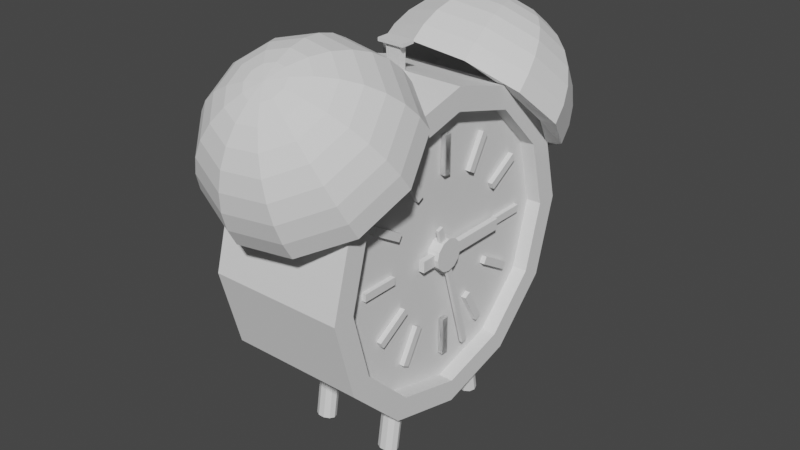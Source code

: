 # Source: Alarm_Clock.blend  (saved by Blender 3.0.42; exported with 4.5.12 LTS)
import bpy
from mathutils import Matrix  # noqa: F401  (used for matrix-valued properties, if any)

bpy.ops.wm.read_factory_settings(use_empty=True)
scene = bpy.context.scene
scene.name = 'Scene'

# ---- collections
col_collection = bpy.data.collections.new('Collection'); scene.collection.children.link(col_collection)

# ---- world
world_world = bpy.data.worlds.new('World'); scene.world = world_world
world_world.use_nodes = True; world_world.node_tree.nodes.clear()
_N = world_world.node_tree.nodes; _L = world_world.node_tree.links
n0 = _N.new('ShaderNodeOutputWorld'); n0.name = 'World Output'; n0.location = (300, 300)
n1 = _N.new('ShaderNodeBackground'); n1.name = 'Background'; n1.location = (10, 300)
n1.inputs[0].default_value = (0.05088, 0.05088, 0.05088, 1.0)
_L.new(n1.outputs[0], n0.inputs[0])
n0.is_active_output = True
world_world.color = (0.05088, 0.05088, 0.05088)
world_world.use_sun_shadow = False
world_world.sun_shadow_jitter_overblur = 0.0

# ---- meshes
me_cylinder_001 = bpy.data.meshes.new('Cylinder.001')
me_cylinder_001.from_pydata([(0.0, 1.0, -3.671), (2.182e-09, 0.8586, 1.0), (0.5, 0.866, -3.671), (0.4293, 0.7435, 1.0), (0.866, 0.5, -3.671), (0.7435, 0.4293, 1.0), (1.0, -4.371e-08, -3.671), (0.8586, -3.498e-08, 1.0), (0.866, -0.5, -3.671), (0.7435, -0.4293, 1.0), (0.5, -0.866, -3.671), (0.4293, -0.7435, 1.0), (-8.742e-08, -1.0, -3.671), (-8.088e-08, -0.8586, 1.0), (-0.5, -0.866, -3.671), (-0.4293, -0.7435, 1.0), (-0.866, -0.5, -3.671), (-0.7435, -0.4293, 1.0), (-1.0, 1.192e-08, -3.671), (-0.8586, 1.192e-08, 1.0), (-0.866, 0.5, -3.671), (-0.7435, 0.4293, 1.0), (-0.5, 0.866, -3.671), (-0.4293, 0.7435, 1.0), (0.5, 0.866, 1.0), (0.0, 1.0, 1.0), (0.866, 0.5, 1.0), (1.0, -4.371e-08, 1.0), (0.866, -0.5, 1.0), (0.5, -0.866, 1.0), (-8.742e-08, -1.0, 1.0), (-0.5, -0.866, 1.0), (-0.866, -0.5, 1.0), (-1.0, 1.192e-08, 1.0), (-0.866, 0.5, 1.0), (-0.5, 0.866, 1.0), (0.4293, 0.7435, 0.4838), (2.893e-09, 0.8586, 0.4838), (0.7435, 0.4293, 0.4838), (0.8586, -3.498e-08, 0.4838), (0.7435, -0.4293, 0.4838), (0.4293, -0.7435, 0.4838), (-8.017e-08, -0.8586, 0.4838), (-0.4293, -0.7435, 0.4838), (-0.7435, -0.4293, 0.4838), (-0.8586, 1.192e-08, 0.4838), (-0.7435, 0.4293, 0.4838), (-0.4293, 0.7435, 0.4838)], [], [(0, 25, 24, 2), (2, 24, 26, 4), (4, 26, 27, 6), (6, 27, 28, 8), (8, 28, 29, 10), (10, 29, 30, 12), (12, 30, 31, 14), (14, 31, 32, 16), (16, 32, 33, 18), (18, 33, 34, 20), (9, 7, 39, 40), (20, 34, 35, 22), (22, 35, 25, 0), (0, 2, 4, 6, 8, 10, 12, 14, 16, 18, 20, 22), (1, 3, 24, 25), (3, 5, 26, 24), (5, 7, 27, 26), (7, 9, 28, 27), (9, 11, 29, 28), (11, 13, 30, 29), (13, 15, 31, 30), (15, 17, 32, 31), (17, 19, 33, 32), (19, 21, 34, 33), (21, 23, 35, 34), (23, 1, 25, 35), (36, 37, 47, 46, 45, 44, 43, 42, 41, 40, 39, 38), (23, 21, 46, 47), (3, 1, 37, 36), (17, 15, 43, 44), (11, 9, 40, 41), (1, 23, 47, 37), (5, 3, 36, 38), (19, 17, 44, 45), (13, 11, 41, 42), (7, 5, 38, 39), (21, 19, 45, 46), (15, 13, 42, 43)])
_uv = me_cylinder_001.uv_layers.new(name='UVMap')
_uv.uv.foreach_set('vector', [0.8944, 0.1778, 0.8944, 0.2242, 0.8885, 0.2242, 0.8885, 0.1778, 0.8885, 0.1778, 0.8885, 0.2242, 0.8826, 0.2242, 0.8826, 0.1778, 0.8826, 0.1778, 0.8826, 0.2242, 0.8767, 0.2242, 0.8767, 0.1778, 0.8767, 0.1778, 0.8767, 0.2242, 0.8708, 0.2242, 0.8708, 0.1778, 0.8708, 0.1778, 0.8708, 0.2242, 0.8649, 0.2242, 0.8649, 0.1778, 0.8649, 0.1778, 0.8649, 0.2242, 0.859, 0.2242, 0.859, 0.1778, 0.859, 0.1778, 0.859, 0.2242, 0.8531, 0.2242, 0.8531, 0.1778, 0.8531, 0.1778, 0.8531, 0.2242, 0.8472, 0.2242, 0.8472, 0.1778, 0.8472, 0.1778, 0.8472, 0.2242, 0.8413, 0.2242, 0.8413, 0.1778, 0.8413, 0.1778, 0.8413, 0.2242, 0.8354, 0.2242, 0.8354, 0.1778, 0.8539, 0.145, 0.8559, 0.1545, 0.8559, 0.1545, 0.8539, 0.145, 0.8354, 0.1778, 0.8354, 0.2242, 0.8295, 0.2242, 0.8295, 0.1778, 0.8295, 0.1778, 0.8295, 0.2242, 0.8236, 0.2242, 0.8236, 0.1778, 0.8767, 0.1768, 0.8852, 0.1739, 0.8914, 0.1657, 0.8937, 0.1545, 0.8914, 0.1434, 0.8852, 0.1352, 0.8767, 0.1322, 0.8682, 0.1352, 0.862, 0.1434, 0.8597, 0.1545, 0.862, 0.1657, 0.8682, 0.1739, 0.8413, 0.1737, 0.8486, 0.1711, 0.8498, 0.1739, 0.8413, 0.1768, 0.8486, 0.1711, 0.8539, 0.1641, 0.856, 0.1657, 0.8498, 0.1739, 0.8539, 0.1641, 0.8559, 0.1545, 0.8583, 0.1545, 0.856, 0.1657, 0.8559, 0.1545, 0.8539, 0.145, 0.856, 0.1434, 0.8583, 0.1545, 0.8539, 0.145, 0.8486, 0.138, 0.8498, 0.1352, 0.856, 0.1434, 0.8486, 0.138, 0.8413, 0.1354, 0.8413, 0.1322, 0.8498, 0.1352, 0.8413, 0.1354, 0.834, 0.138, 0.8328, 0.1352, 0.8413, 0.1322, 0.834, 0.138, 0.8286, 0.145, 0.8266, 0.1434, 0.8328, 0.1352, 0.8286, 0.145, 0.8267, 0.1545, 0.8243, 0.1545, 0.8266, 0.1434, 0.8267, 0.1545, 0.8286, 0.1641, 0.8266, 0.1657, 0.8243, 0.1545, 0.8286, 0.1641, 0.834, 0.1711, 0.8328, 0.1739, 0.8266, 0.1657, 0.834, 0.1711, 0.8413, 0.1737, 0.8413, 0.1768, 0.8328, 0.1739, 0.5821, 0.6832, 0.5748, 0.6858, 0.5675, 0.6832, 0.5621, 0.6762, 0.5602, 0.6666, 0.5621, 0.657, 0.5675, 0.65, 0.5748, 0.6475, 0.5821, 0.65, 0.5874, 0.657, 0.5894, 0.6666, 0.5874, 0.6762, 0.834, 0.1711, 0.8286, 0.1641, 0.8286, 0.1641, 0.834, 0.1711, 0.8486, 0.1711, 0.8413, 0.1737, 0.8413, 0.1737, 0.8486, 0.1711, 0.8286, 0.145, 0.834, 0.138, 0.834, 0.138, 0.8286, 0.145, 0.8486, 0.138, 0.8539, 0.145, 0.8539, 0.145, 0.8486, 0.138, 0.8413, 0.1737, 0.834, 0.1711, 0.834, 0.1711, 0.8413, 0.1737, 0.8539, 0.1641, 0.8486, 0.1711, 0.8486, 0.1711, 0.8539, 0.1641, 0.8267, 0.1545, 0.8286, 0.145, 0.8286, 0.145, 0.8267, 0.1545, 0.8413, 0.1354, 0.8486, 0.138, 0.8486, 0.138, 0.8413, 0.1354, 0.8559, 0.1545, 0.8539, 0.1641, 0.8539, 0.1641, 0.8559, 0.1545, 0.8286, 0.1641, 0.8267, 0.1545, 0.8267, 0.1545, 0.8286, 0.1641, 0.834, 0.138, 0.8413, 0.1354, 0.8413, 0.1354, 0.834, 0.138])
me_cylinder_001.use_remesh_fix_poles = True
me_cylinder_001.use_remesh_preserve_attributes = False
me_cylinder_001.update()
me_cylinder_005 = bpy.data.meshes.new('Cylinder.005')
me_cylinder_005.from_pydata([(-0.7007, -0.02368, 2.819), (-0.7007, -0.02368, 2.995), (-0.7007, 0.02368, 2.819), (-0.7007, 0.02368, 2.995), (-0.4618, -0.02368, 2.819), (-0.4618, -0.02368, 2.995), (-0.4618, 0.02368, 2.819), (-0.4618, 0.02368, 2.995), (0.7007, -0.02368, 2.819), (0.7007, -0.02368, 2.995), (0.7007, 0.02368, 2.819), (0.7007, 0.02368, 2.995), (0.4618, -0.02368, 2.819), (0.4618, -0.02368, 2.995), (0.4618, 0.02368, 2.819), (0.4618, 0.02368, 2.995), (-0.7007, 0.02368, 2.819), (-0.7007, 0.02368, 2.995), (-0.7007, -0.02368, 2.819), (-0.7007, -0.02368, 2.995), (-0.4618, 0.02368, 2.819), (-0.4618, 0.02368, 2.995), (-0.4618, -0.02368, 2.819), (-0.4618, -0.02368, 2.995), (0.7007, 0.02368, 2.819), (0.7007, 0.02368, 2.995), (0.7007, -0.02368, 2.819), (0.7007, -0.02368, 2.995), (0.4618, 0.02368, 2.819), (0.4618, 0.02368, 2.995), (0.4618, -0.02368, 2.819), (0.4618, -0.02368, 2.995), (0.0004326, 0.7213, 2.773), (0.0004326, 0.7213, 2.949), (0.04779, 0.7208, 2.773), (0.04779, 0.7208, 2.949), (-0.002169, 0.4825, 2.773), (-0.002169, 0.4825, 2.949), (0.04519, 0.482, 2.773), (0.04519, 0.482, 2.949), (-0.01483, -0.6799, 2.773), (-0.01483, -0.6799, 2.949), (0.03253, -0.6805, 2.773), (0.03253, -0.6805, 2.949), (-0.01223, -0.4411, 2.773), (-0.01223, -0.4411, 2.949), (0.03513, -0.4416, 2.773), (0.03513, -0.4416, 2.949), (-0.3728, 0.629, 2.819), (-0.3728, 0.629, 2.995), (-0.3321, 0.6532, 2.819), (-0.3321, 0.6532, 2.995), (-0.2504, 0.4238, 2.819), (-0.2504, 0.4238, 2.995), (-0.2097, 0.4481, 2.819), (-0.2097, 0.4481, 2.995), (0.3451, -0.5746, 2.819), (0.3451, -0.5746, 2.995), (0.3858, -0.5503, 2.819), (0.3858, -0.5503, 2.995), (0.2228, -0.3694, 2.819), (0.2228, -0.3694, 2.995), (0.2634, -0.3452, 2.819), (0.2634, -0.3452, 2.995), (-0.6152, 0.3234, 2.819), (-0.6152, 0.3234, 2.995), (-0.5913, 0.3644, 2.819), (-0.5913, 0.3644, 2.995), (-0.4087, 0.2033, 2.819), (-0.4087, 0.2033, 2.995), (-0.3849, 0.2442, 2.819), (-0.3849, 0.2442, 2.995), (0.5961, -0.3813, 2.819), (0.5961, -0.3813, 2.995), (0.6199, -0.3404, 2.819), (0.6199, -0.3404, 2.995), (0.3896, -0.2612, 2.819), (0.3896, -0.2612, 2.995), (0.4134, -0.2203, 2.819), (0.4134, -0.2203, 2.995), (-0.3423, -0.619, 2.819), (-0.3423, -0.619, 2.995), (-0.3827, -0.5943, 2.819), (-0.3827, -0.5943, 2.995), (-0.2179, -0.4151, 2.819), (-0.2179, -0.4151, 2.995), (-0.2583, -0.3904, 2.819), (-0.2583, -0.3904, 2.995), (0.3875, 0.5774, 2.819), (0.3875, 0.5774, 2.995), (0.347, 0.602, 2.819), (0.347, 0.602, 2.995), (0.2631, 0.3734, 2.819), (0.2631, 0.3734, 2.995), (0.2226, 0.3981, 2.819), (0.2226, 0.3981, 2.995), (0.6038, 0.3517, 2.819), (0.6038, 0.3517, 2.995), (0.6268, 0.3103, 2.819), (0.6268, 0.3103, 2.995), (0.3949, 0.236, 2.819), (0.3949, 0.236, 2.995), (0.4178, 0.1946, 2.819), (0.4178, 0.1946, 2.995), (-0.622, -0.3273, 2.819), (-0.622, -0.3273, 2.995), (-0.5991, -0.3687, 2.819), (-0.5991, -0.3687, 2.995), (-0.4131, -0.2115, 2.819), (-0.4131, -0.2115, 2.995), (-0.3901, -0.253, 2.819), (-0.3901, -0.253, 2.995), (0.1146, -0.02918, 2.804), (0.1146, -0.02918, 3.213), (0.1003, -0.08023, 2.804), (0.1003, -0.08023, 3.213), (0.0624, -0.1173, 2.804), (0.0624, -0.1173, 3.213), (0.01105, -0.1305, 2.804), (0.01105, -0.1305, 3.213), (-0.03999, -0.1162, 2.804), (-0.03999, -0.1162, 3.213), (-0.07706, -0.07829, 2.804), (-0.07706, -0.07829, 3.213), (-0.09022, -0.02695, 2.804), (-0.09022, -0.02695, 3.213), (-0.07595, 0.02409, 2.804), (-0.07595, 0.02409, 3.213), (-0.03806, 0.06116, 2.804), (-0.03806, 0.06116, 3.213), (0.01328, 0.07432, 2.804), (0.01328, 0.07432, 3.213), (0.06433, 0.06005, 2.804), (0.06433, 0.06005, 3.213), (0.1014, 0.02216, 2.804), (0.1014, 0.02216, 3.213)], [], [(0, 1, 3, 2), (2, 3, 7, 6), (6, 7, 5, 4), (4, 5, 1, 0), (2, 6, 4, 0), (7, 3, 1, 5), (8, 10, 11, 9), (10, 14, 15, 11), (14, 12, 13, 15), (12, 8, 9, 13), (10, 8, 12, 14), (15, 13, 9, 11), (16, 18, 19, 17), (18, 22, 23, 19), (22, 20, 21, 23), (20, 16, 17, 21), (18, 16, 20, 22), (23, 21, 17, 19), (24, 25, 27, 26), (26, 27, 31, 30), (30, 31, 29, 28), (28, 29, 25, 24), (26, 30, 28, 24), (31, 27, 25, 29), (32, 33, 35, 34), (34, 35, 39, 38), (38, 39, 37, 36), (36, 37, 33, 32), (34, 38, 36, 32), (39, 35, 33, 37), (40, 42, 43, 41), (42, 46, 47, 43), (46, 44, 45, 47), (44, 40, 41, 45), (42, 40, 44, 46), (47, 45, 41, 43), (48, 49, 51, 50), (50, 51, 55, 54), (54, 55, 53, 52), (52, 53, 49, 48), (50, 54, 52, 48), (55, 51, 49, 53), (56, 58, 59, 57), (58, 62, 63, 59), (62, 60, 61, 63), (60, 56, 57, 61), (58, 56, 60, 62), (63, 61, 57, 59), (64, 65, 67, 66), (66, 67, 71, 70), (70, 71, 69, 68), (68, 69, 65, 64), (66, 70, 68, 64), (71, 67, 65, 69), (72, 74, 75, 73), (74, 78, 79, 75), (78, 76, 77, 79), (76, 72, 73, 77), (74, 72, 76, 78), (79, 77, 73, 75), (80, 81, 83, 82), (82, 83, 87, 86), (86, 87, 85, 84), (84, 85, 81, 80), (82, 86, 84, 80), (87, 83, 81, 85), (88, 90, 91, 89), (90, 94, 95, 91), (94, 92, 93, 95), (92, 88, 89, 93), (90, 88, 92, 94), (95, 93, 89, 91), (96, 97, 99, 98), (98, 99, 103, 102), (102, 103, 101, 100), (100, 101, 97, 96), (98, 102, 100, 96), (103, 99, 97, 101), (104, 106, 107, 105), (106, 110, 111, 107), (110, 108, 109, 111), (108, 104, 105, 109), (106, 104, 108, 110), (111, 109, 105, 107), (112, 113, 115, 114), (114, 115, 117, 116), (116, 117, 119, 118), (118, 119, 121, 120), (120, 121, 123, 122), (122, 123, 125, 124), (124, 125, 127, 126), (126, 127, 129, 128), (128, 129, 131, 130), (130, 131, 133, 132), (115, 113, 135, 133, 131, 129, 127, 125, 123, 121, 119, 117), (132, 133, 135, 134), (134, 135, 113, 112), (112, 114, 116, 118, 120, 122, 124, 126, 128, 130, 132, 134)])
_uv = me_cylinder_005.uv_layers.new(name='UVMap')
_uv.uv.foreach_set('vector', [0.375, 0.0, 0.625, 0.0, 0.625, 0.25, 0.375, 0.25, 0.375, 0.25, 0.625, 0.25, 0.625, 0.5, 0.375, 0.5, 0.375, 0.5, 0.625, 0.5, 0.625, 0.75, 0.375, 0.75, 0.375, 0.75, 0.625, 0.75, 0.625, 1.0, 0.375, 1.0, 0.125, 0.5, 0.375, 0.5, 0.375, 0.75, 0.125, 0.75, 0.625, 0.5, 0.875, 0.5, 0.875, 0.75, 0.625, 0.75, 0.375, 0.0, 0.375, 0.25, 0.625, 0.25, 0.625, 0.0, 0.375, 0.25, 0.375, 0.5, 0.625, 0.5, 0.625, 0.25, 0.375, 0.5, 0.375, 0.75, 0.625, 0.75, 0.625, 0.5, 0.375, 0.75, 0.375, 1.0, 0.625, 1.0, 0.625, 0.75, 0.125, 0.5, 0.125, 0.75, 0.375, 0.75, 0.375, 0.5, 0.625, 0.5, 0.625, 0.75, 0.875, 0.75, 0.875, 0.5, 0.375, 0.0, 0.375, 0.25, 0.625, 0.25, 0.625, 0.0, 0.375, 0.25, 0.375, 0.5, 0.625, 0.5, 0.625, 0.25, 0.375, 0.5, 0.375, 0.75, 0.625, 0.75, 0.625, 0.5, 0.375, 0.75, 0.375, 1.0, 0.625, 1.0, 0.625, 0.75, 0.125, 0.5, 0.125, 0.75, 0.375, 0.75, 0.375, 0.5, 0.625, 0.5, 0.625, 0.75, 0.875, 0.75, 0.875, 0.5, 0.375, 0.0, 0.625, 0.0, 0.625, 0.25, 0.375, 0.25, 0.375, 0.25, 0.625, 0.25, 0.625, 0.5, 0.375, 0.5, 0.375, 0.5, 0.625, 0.5, 0.625, 0.75, 0.375, 0.75, 0.375, 0.75, 0.625, 0.75, 0.625, 1.0, 0.375, 1.0, 0.125, 0.5, 0.375, 0.5, 0.375, 0.75, 0.125, 0.75, 0.625, 0.5, 0.875, 0.5, 0.875, 0.75, 0.625, 0.75, 0.375, 0.0, 0.625, 0.0, 0.625, 0.25, 0.375, 0.25, 0.375, 0.25, 0.625, 0.25, 0.625, 0.5, 0.375, 0.5, 0.375, 0.5, 0.625, 0.5, 0.625, 0.75, 0.375, 0.75, 0.375, 0.75, 0.625, 0.75, 0.625, 1.0, 0.375, 1.0, 0.125, 0.5, 0.375, 0.5, 0.375, 0.75, 0.125, 0.75, 0.625, 0.5, 0.875, 0.5, 0.875, 0.75, 0.625, 0.75, 0.375, 0.0, 0.375, 0.25, 0.625, 0.25, 0.625, 0.0, 0.375, 0.25, 0.375, 0.5, 0.625, 0.5, 0.625, 0.25, 0.375, 0.5, 0.375, 0.75, 0.625, 0.75, 0.625, 0.5, 0.375, 0.75, 0.375, 1.0, 0.625, 1.0, 0.625, 0.75, 0.125, 0.5, 0.125, 0.75, 0.375, 0.75, 0.375, 0.5, 0.625, 0.5, 0.625, 0.75, 0.875, 0.75, 0.875, 0.5, 0.375, 0.0, 0.625, 0.0, 0.625, 0.25, 0.375, 0.25, 0.375, 0.25, 0.625, 0.25, 0.625, 0.5, 0.375, 0.5, 0.375, 0.5, 0.625, 0.5, 0.625, 0.75, 0.375, 0.75, 0.375, 0.75, 0.625, 0.75, 0.625, 1.0, 0.375, 1.0, 0.125, 0.5, 0.375, 0.5, 0.375, 0.75, 0.125, 0.75, 0.625, 0.5, 0.875, 0.5, 0.875, 0.75, 0.625, 0.75, 0.375, 0.0, 0.375, 0.25, 0.625, 0.25, 0.625, 0.0, 0.375, 0.25, 0.375, 0.5, 0.625, 0.5, 0.625, 0.25, 0.375, 0.5, 0.375, 0.75, 0.625, 0.75, 0.625, 0.5, 0.375, 0.75, 0.375, 1.0, 0.625, 1.0, 0.625, 0.75, 0.125, 0.5, 0.125, 0.75, 0.375, 0.75, 0.375, 0.5, 0.625, 0.5, 0.625, 0.75, 0.875, 0.75, 0.875, 0.5, 0.375, 0.0, 0.625, 0.0, 0.625, 0.25, 0.375, 0.25, 0.375, 0.25, 0.625, 0.25, 0.625, 0.5, 0.375, 0.5, 0.375, 0.5, 0.625, 0.5, 0.625, 0.75, 0.375, 0.75, 0.375, 0.75, 0.625, 0.75, 0.625, 1.0, 0.375, 1.0, 0.125, 0.5, 0.375, 0.5, 0.375, 0.75, 0.125, 0.75, 0.625, 0.5, 0.875, 0.5, 0.875, 0.75, 0.625, 0.75, 0.375, 0.0, 0.375, 0.25, 0.625, 0.25, 0.625, 0.0, 0.375, 0.25, 0.375, 0.5, 0.625, 0.5, 0.625, 0.25, 0.375, 0.5, 0.375, 0.75, 0.625, 0.75, 0.625, 0.5, 0.375, 0.75, 0.375, 1.0, 0.625, 1.0, 0.625, 0.75, 0.125, 0.5, 0.125, 0.75, 0.375, 0.75, 0.375, 0.5, 0.625, 0.5, 0.625, 0.75, 0.875, 0.75, 0.875, 0.5, 0.375, 0.0, 0.625, 0.0, 0.625, 0.25, 0.375, 0.25, 0.375, 0.25, 0.625, 0.25, 0.625, 0.5, 0.375, 0.5, 0.375, 0.5, 0.625, 0.5, 0.625, 0.75, 0.375, 0.75, 0.375, 0.75, 0.625, 0.75, 0.625, 1.0, 0.375, 1.0, 0.125, 0.5, 0.375, 0.5, 0.375, 0.75, 0.125, 0.75, 0.625, 0.5, 0.875, 0.5, 0.875, 0.75, 0.625, 0.75, 0.375, 0.0, 0.375, 0.25, 0.625, 0.25, 0.625, 0.0, 0.375, 0.25, 0.375, 0.5, 0.625, 0.5, 0.625, 0.25, 0.375, 0.5, 0.375, 0.75, 0.625, 0.75, 0.625, 0.5, 0.375, 0.75, 0.375, 1.0, 0.625, 1.0, 0.625, 0.75, 0.125, 0.5, 0.125, 0.75, 0.375, 0.75, 0.375, 0.5, 0.625, 0.5, 0.625, 0.75, 0.875, 0.75, 0.875, 0.5, 0.375, 0.0, 0.625, 0.0, 0.625, 0.25, 0.375, 0.25, 0.375, 0.25, 0.625, 0.25, 0.625, 0.5, 0.375, 0.5, 0.375, 0.5, 0.625, 0.5, 0.625, 0.75, 0.375, 0.75, 0.375, 0.75, 0.625, 0.75, 0.625, 1.0, 0.375, 1.0, 0.125, 0.5, 0.375, 0.5, 0.375, 0.75, 0.125, 0.75, 0.625, 0.5, 0.875, 0.5, 0.875, 0.75, 0.625, 0.75, 0.375, 0.0, 0.375, 0.25, 0.625, 0.25, 0.625, 0.0, 0.375, 0.25, 0.375, 0.5, 0.625, 0.5, 0.625, 0.25, 0.375, 0.5, 0.375, 0.75, 0.625, 0.75, 0.625, 0.5, 0.375, 0.75, 0.375, 1.0, 0.625, 1.0, 0.625, 0.75, 0.125, 0.5, 0.125, 0.75, 0.375, 0.75, 0.375, 0.5, 0.625, 0.5, 0.625, 0.75, 0.875, 0.75, 0.875, 0.5, 1.0, 0.5, 1.0, 1.0, 0.9167, 1.0, 0.9167, 0.5, 0.9167, 0.5, 0.9167, 1.0, 0.8333, 1.0, 0.8333, 0.5, 0.8333, 0.5, 0.8333, 1.0, 0.75, 1.0, 0.75, 0.5, 0.75, 0.5, 0.75, 1.0, 0.6667, 1.0, 0.6667, 0.5, 0.6667, 0.5, 0.6667, 1.0, 0.5833, 1.0, 0.5833, 0.5, 0.5833, 0.5, 0.5833, 1.0, 0.5, 1.0, 0.5, 0.5, 0.5, 0.5, 0.5, 1.0, 0.4167, 1.0, 0.4167, 0.5, 0.4167, 0.5, 0.4167, 1.0, 0.3333, 1.0, 0.3333, 0.5, 0.3333, 0.5, 0.3333, 1.0, 0.25, 1.0, 0.25, 0.5, 0.25, 0.5, 0.25, 1.0, 0.1667, 1.0, 0.1667, 0.5, 0.37, 0.4578, 0.25, 0.49, 0.13, 0.4578, 0.04215, 0.37, 0.01, 0.25, 0.04215, 0.13, 0.13, 0.04215, 0.25, 0.01, 0.37, 0.04215, 0.4578, 0.13, 0.49, 0.25, 0.4578, 0.37, 0.1667, 0.5, 0.1667, 1.0, 0.08333, 1.0, 0.08333, 0.5, 0.08333, 0.5, 0.08333, 1.0, 7.451e-08, 1.0, 7.451e-08, 0.5, 0.75, 0.49, 0.87, 0.4578, 0.9578, 0.37, 0.99, 0.25, 0.9578, 0.13, 0.87, 0.04215, 0.75, 0.01, 0.63, 0.04215, 0.5422, 0.13, 0.51, 0.25, 0.5422, 0.37, 0.63, 0.4578])
me_cylinder_005.use_remesh_fix_poles = True
me_cylinder_005.use_remesh_preserve_attributes = False
me_cylinder_005.update()
me_cylinder_009 = bpy.data.meshes.new('Cylinder.009')
me_cylinder_009.from_pydata([(0.3632, 0.3169, 6.222), (0.3632, 0.3169, 2.636), (0.3632, -0.3448, 6.222), (0.3632, -0.3448, 2.636), (-0.2984, 0.3169, 6.222), (-0.2984, 0.3169, 2.636), (-0.2984, -0.3448, 6.222), (-0.2984, -0.3448, 2.636)], [], [(0, 1, 3, 2), (2, 3, 7, 6), (6, 7, 5, 4), (4, 5, 1, 0), (2, 6, 4, 0), (7, 3, 1, 5)])
_uv = me_cylinder_009.uv_layers.new(name='UVMap')
_uv.uv.foreach_set('vector', [0.375, 0.0, 0.625, 0.0, 0.625, 0.25, 0.375, 0.25, 0.375, 0.25, 0.625, 0.25, 0.625, 0.5, 0.375, 0.5, 0.375, 0.5, 0.625, 0.5, 0.625, 0.75, 0.375, 0.75, 0.375, 0.75, 0.625, 0.75, 0.625, 1.0, 0.375, 1.0, 0.125, 0.5, 0.375, 0.5, 0.375, 0.75, 0.125, 0.75, 0.625, 0.5, 0.875, 0.5, 0.875, 0.75, 0.625, 0.75])
me_cylinder_009.use_remesh_fix_poles = True
me_cylinder_009.use_remesh_preserve_attributes = False
me_cylinder_009.update()
me_cylinder_010 = bpy.data.meshes.new('Cylinder.010')
me_cylinder_010.from_pydata([(0.3632, 0.3169, 6.222), (0.3632, 0.3169, 2.636), (0.3632, -0.3448, 6.222), (0.3632, -0.3448, 2.636), (-0.2984, 0.3169, 6.222), (-0.2984, 0.3169, 2.636), (-0.2984, -0.3448, 6.222), (-0.2984, -0.3448, 2.636)], [], [(0, 1, 3, 2), (2, 3, 7, 6), (6, 7, 5, 4), (4, 5, 1, 0), (2, 6, 4, 0), (7, 3, 1, 5)])
_uv = me_cylinder_010.uv_layers.new(name='UVMap')
_uv.uv.foreach_set('vector', [0.375, 0.0, 0.625, 0.0, 0.625, 0.25, 0.375, 0.25, 0.375, 0.25, 0.625, 0.25, 0.625, 0.5, 0.375, 0.5, 0.375, 0.5, 0.625, 0.5, 0.625, 0.75, 0.375, 0.75, 0.375, 0.75, 0.625, 0.75, 0.625, 1.0, 0.375, 1.0, 0.125, 0.5, 0.375, 0.5, 0.375, 0.75, 0.125, 0.75, 0.625, 0.5, 0.875, 0.5, 0.875, 0.75, 0.625, 0.75])
me_cylinder_010.use_remesh_fix_poles = True
me_cylinder_010.use_remesh_preserve_attributes = False
me_cylinder_010.update()
me_cube = bpy.data.meshes.new('Cube')
me_cube.from_pydata([(-1.149, -1.0, -1.149), (-1.149, -1.0, 1.149), (-1.0, 1.0, -1.0), (-1.0, 1.0, 1.0), (1.149, -1.0, -1.149), (1.149, -1.0, 1.149), (1.0, 1.0, -1.0), (1.0, 1.0, 1.0), (-2.073, -1.049, -2.073), (-2.073, -1.049, 2.073), (2.073, -1.049, 2.073), (2.073, -1.049, -2.073), (-2.073, -1.246, -2.073), (-2.073, -1.246, 2.073), (2.073, -1.246, 2.073), (2.073, -1.246, -2.073), (47.83, -1.43, 3.561), (49.09, -0.8038, 5.824), (49.62, -0.03843, 7.876), (49.38, 0.8364, 9.636), (48.4, 1.787, 11.04), (46.7, 2.777, 12.03), (44.35, 3.769, 12.56), (41.45, 4.723, 12.63), (49.65, -1.219, 2.379), (52.67, -0.3885, 3.506), (54.81, 0.5645, 4.511), (56.0, 1.604, 5.353), (56.17, 2.689, 6.001), (55.34, 3.78, 6.43), (53.53, 4.833, 6.623), (50.8, 5.808, 6.573), (50.18, -1.193, 0.8086), (53.71, -0.3374, 0.4261), (56.31, 0.6386, 0.03874), (57.91, 1.698, -0.3387), (58.42, 2.8, -0.6917), (57.84, 3.903, -1.007), (56.18, 4.964, -1.271), (53.51, 5.942, -1.476), (49.24, -1.36, -0.6518), (51.87, -0.6668, -2.439), (53.64, 0.1605, -4.12), (54.51, 1.09, -5.632), (54.42, 2.085, -6.916), (53.39, 3.108, -7.923), (51.46, 4.12, -8.613), (48.7, 5.081, -8.962), (47.14, -1.669, -1.539), (47.74, -1.272, -4.178), (47.65, -0.7182, -6.646), (46.88, -0.02877, -8.846), (45.45, 0.7698, -10.7), (43.43, 1.647, -12.12), (40.88, 2.568, -13.07), (37.91, 3.499, -13.51), (45.88, -1.894, 1.172), (44.54, -2.02, -1.57), (42.63, -1.961, -4.24), (40.24, -1.718, -6.736), (37.44, -1.302, -8.961), (34.36, -0.7271, -10.83), (31.1, -0.0165, -12.27), (27.79, 0.8028, -13.23), (24.56, 1.699, -13.67), (42.26, -2.303, -0.7369), (38.17, -2.515, -2.606), (33.75, -2.523, -4.363), (29.19, -2.325, -5.94), (24.66, -1.931, -7.279), (20.32, -1.354, -8.326), (16.35, -0.6169, -9.041), (12.9, 0.2517, -9.398), (41.03, -2.427, 0.6972), (35.76, -2.758, 0.2075), (30.26, -2.875, -0.2787), (24.75, -2.774, -0.7427), (19.43, -2.459, -1.167), (14.52, -1.941, -1.534), (10.19, -1.24, -1.832), (6.618, -0.3834, -2.047), (41.25, -2.353, 2.277), (36.18, -2.613, 3.305), (30.87, -2.665, 4.219), (25.53, -2.506, 4.982), (20.35, -2.144, 5.564), (15.53, -1.59, 5.945), (11.27, -0.8681, 6.108), (7.715, -0.004385, 6.048), (42.83, -2.104, 3.5), (39.29, -2.126, 5.705), (35.39, -1.958, 7.702), (31.27, -1.606, 9.415), (27.1, -1.085, 10.78), (23.04, -0.4146, 11.74), (19.24, 0.3802, 12.26), (15.84, 1.268, 12.32), (45.29, -1.76, 3.978), (44.11, -1.451, 6.644), (42.38, -0.9787, 9.065), (40.17, -0.3603, 11.15), (37.56, 0.3799, 12.82), (34.66, 1.214, 14.0), (31.57, 2.109, 14.66), (28.42, 3.031, 14.77), (-49.25, -0.6187, 2.353), (-46.01, -0.7683, 4.643), (-42.21, -0.7456, 6.736), (-38.01, -0.5513, 8.553), (-33.55, -0.193, 10.02), (-29.02, 0.3156, 11.09), (-24.59, 0.9549, 11.71), (-20.43, 1.7, 11.87), (-47.81, -0.9241, 1.168), (-43.19, -1.367, 2.317), (-38.12, -1.615, 3.36), (-32.79, -1.658, 4.256), (-27.42, -1.494, 4.97), (-22.21, -1.13, 5.475), (-17.36, -0.5802, 5.752), (-13.06, 0.1352, 5.79), (-47.52, -1.008, -0.4054), (-42.61, -1.531, -0.7683), (-37.29, -1.853, -1.12), (-31.74, -1.961, -1.446), (-26.18, -1.85, -1.734), (-20.83, -1.526, -1.974), (-15.9, -0.9998, -2.156), (-11.56, -0.2927, -2.273), (-48.47, -0.8427, -1.866), (-44.47, -1.208, -3.634), (-39.98, -1.383, -5.281), (-35.17, -1.363, -6.742), (-30.22, -1.147, -7.962), (-25.32, -0.7448, -8.894), (-20.66, -0.1708, -9.502), (-16.42, 0.5526, -9.763), (-50.35, -0.4818, -2.752), (-48.17, -0.4996, -5.371), (-45.35, -0.3555, -7.802), (-42.0, -0.05478, -9.951), (-38.25, 0.3909, -11.73), (-34.24, 0.9643, -13.09), (-30.13, 1.644, -13.95), (-26.08, 2.403, -14.3), (-51.81, -0.3025, -0.04475), (-52.58, -0.0394, -2.78), (-52.53, 0.3681, -5.427), (-51.69, 0.9043, -7.883), (-50.07, 1.549, -10.05), (-47.73, 2.276, -11.86), (-44.78, 3.059, -13.22), (-41.32, 3.867, -14.1), (-37.48, 4.67, -14.45), (-54.43, 0.3439, -1.943), (-56.18, 1.12, -3.784), (-56.98, 1.996, -5.498), (-56.8, 2.938, -7.018), (-55.65, 3.91, -8.287), (-53.58, 4.875, -9.255), (-50.66, 5.795, -9.885), (-47.0, 6.635, -10.15), (-55.33, 0.5466, -0.5052), (-57.95, 1.517, -0.9641), (-59.54, 2.573, -1.404), (-60.07, 3.672, -1.808), (-59.49, 4.774, -2.16), (-57.85, 5.834, -2.447), (-55.19, 6.813, -2.658), (-51.63, 7.674, -2.785), (-54.99, 0.5041, 1.076), (-57.28, 1.434, 2.137), (-58.57, 2.452, 3.099), (-58.83, 3.519, 3.923), (-58.04, 4.593, 4.579), (-56.23, 5.633, 5.041), (-53.47, 6.6, 5.291), (-49.88, 7.456, 5.32), (-53.52, 0.2301, 2.299), (-54.38, 0.8968, 4.536), (-54.37, 1.672, 6.581), (-53.48, 2.525, 8.355), (-51.75, 3.425, 9.79), (-49.24, 4.336, 10.83), (-46.05, 5.223, 11.44), (-42.31, 6.052, 11.59), (-51.38, -0.1885, 2.775), (-50.18, 0.07568, 5.47), (-48.27, 0.4798, 7.937), (-45.72, 1.008, 10.08), (-42.62, 1.641, 11.82), (-39.1, 2.353, 13.09), (-35.29, 3.118, 13.83), (-31.33, 3.906, 14.03), (46.18, -1.55, 2.141), (47.21, -1.024, 4.021), (47.7, -0.2954, 5.969), (47.47, 0.5611, 7.691), (46.5, 1.501, 9.076), (44.81, 2.483, 10.06), (42.48, 3.468, 10.59), (39.59, 4.42, 10.66), (46.94, -1.462, 1.647), (49.43, -0.7661, 2.584), (51.46, 0.1403, 3.537), (52.61, 1.158, 4.361), (52.79, 2.231, 5.002), (51.96, 3.312, 5.427), (50.16, 4.359, 5.619), (47.44, 5.331, 5.569), (47.16, -1.451, 0.9922), (50.07, -0.7344, 0.6732), (52.54, 0.1939, 0.305), (54.1, 1.231, -0.06439), (54.61, 2.32, -0.4132), (54.03, 3.414, -0.7255), (52.38, 4.468, -0.9886), (49.71, 5.443, -1.192), (46.77, -1.521, 0.3828), (48.93, -0.9387, -1.104), (50.61, -0.1517, -2.701), (51.46, 0.7579, -4.18), (51.37, 1.741, -5.449), (50.35, 2.756, -6.447), (48.43, 3.762, -7.134), (45.68, 4.72, -7.481), (45.89, -1.65, 0.01276), (46.37, -1.314, -2.183), (46.28, -0.7867, -4.526), (45.52, -0.1116, -6.68), (44.12, 0.6775, -8.507), (42.11, 1.548, -9.922), (39.58, 2.463, -10.87), (36.61, 3.392, -11.3), (45.4, -1.755, 1.146), (44.8, -1.796, -0.0004817), (43.2, -1.741, -2.221), (40.92, -1.51, -4.592), (38.19, -1.102, -6.769), (35.14, -0.5335, -8.616), (31.91, 0.1714, -10.05), (28.62, 0.9856, -11.0), (25.4, 1.879, -11.44), (43.85, -1.914, 0.3473), (40.43, -2.085, -1.207), (36.24, -2.091, -2.876), (31.77, -1.897, -4.42), (27.29, -1.507, -5.742), (22.99, -0.9349, -6.781), (19.04, -0.2027, -7.492), (15.6, 0.6636, -7.847), (43.34, -1.966, 0.9457), (38.94, -2.236, 0.5375), (33.72, -2.346, 0.07558), (28.32, -2.247, -0.3785), (23.07, -1.934, -0.7975), (18.19, -1.42, -1.162), (13.89, -0.724, -1.458), (10.33, 0.1301, -1.672), (43.43, -1.935, 1.605), (39.2, -2.146, 2.459), (34.16, -2.194, 3.326), (28.92, -2.038, 4.073), (23.8, -1.679, 4.648), (19.03, -1.131, 5.026), (14.79, -0.4129, 5.188), (11.25, 0.4484, 5.128), (44.09, -1.831, 2.115), (41.13, -1.844, 3.947), (37.42, -1.683, 5.844), (33.39, -1.338, 7.52), (29.27, -0.8234, 8.866), (25.24, -0.1579, 9.818), (21.46, 0.6319, 10.33), (18.07, 1.518, 10.39), (45.12, -1.688, 2.315), (44.12, -1.425, 4.53), (42.47, -0.975, 6.829), (40.31, -0.3694, 8.869), (37.73, 0.3621, 10.52), (34.85, 1.189, 11.69), (31.78, 2.079, 12.35), (28.64, 2.998, 12.46), (-45.53, -0.121, 1.888), (-42.47, -0.3012, 3.791), (-38.98, -0.3263, 5.505), (-35.24, -0.1996, 6.96), (-31.42, 0.0687, 8.108), (-27.72, 0.4618, 8.927), (-24.26, 0.9678, 9.428), (-20.41, 1.661, 9.563), (-44.07, -0.4142, 0.8777), (-39.53, -0.8658, 1.818), (-34.61, -1.13, 2.623), (-29.54, -1.201, 3.247), (-24.63, -1.087, 3.664), (-20.36, -0.823, 3.883), (-17.55, -0.5205, 4.0), (-14.11, 0.03743, 3.844), (-43.79, -0.4858, -0.3211), (-38.94, -1.005, -0.581), (-33.72, -1.324, -0.8094), (-28.35, -1.433, -0.9898), (-23.17, -1.339, -1.13), (-18.87, -1.095, -1.313), (-16.34, -0.8467, -1.504), (-13.54, -0.3665, -1.327), (-44.77, -0.3235, -1.534), (-40.95, -0.6956, -2.963), (-36.74, -0.8929, -4.257), (-32.36, -0.9132, -5.358), (-28.04, -0.7646, -6.226), (-24.07, -0.4691, -6.848), (-20.64, -0.05238, -7.278), (-16.8, 0.6038, -7.494), (-46.67, 0.03376, -2.33), (-44.73, -0.002401, -4.514), (-42.3, 0.1035, -6.534), (-39.47, 0.3461, -8.316), (-36.35, 0.7154, -9.798), (-33.06, 1.198, -10.93), (-29.71, 1.778, -11.67), (-25.91, 2.497, -12.0), (-48.03, 0.2117, -0.08592), (-48.88, 0.4744, -2.367), (-49.05, 0.863, -4.602), (-48.52, 1.364, -6.681), (-47.32, 1.959, -8.517), (-45.5, 2.623, -10.03), (-43.14, 3.329, -11.17), (-40.35, 4.049, -11.88), (-36.74, 4.815, -12.2), (-50.69, 0.8571, -1.652), (-52.53, 1.623, -3.219), (-53.47, 2.481, -4.664), (-53.51, 3.395, -5.916), (-52.66, 4.328, -6.913), (-51.01, 5.235, -7.609), (-48.68, 6.074, -7.975), (-45.1, 6.887, -8.256), (-51.54, 1.056, -0.4781), (-54.14, 2.022, -0.8889), (-55.74, 3.07, -1.277), (-56.27, 4.16, -1.623), (-55.72, 5.247, -1.908), (-54.15, 6.28, -2.117), (-51.71, 7.198, -2.255), (-48.17, 8.036, -2.628), (-51.21, 1.005, 0.7763), (-53.53, 1.918, 1.641), (-54.89, 2.915, 2.403), (-55.25, 3.953, 3.018), (-54.63, 4.988, 3.45), (-53.09, 5.973, 3.67), (-50.78, 6.856, 3.664), (-47.06, 7.709, 3.892), (-49.78, 0.7236, 1.833), (-50.79, 1.357, 3.703), (-51.01, 2.086, 5.408), (-50.46, 2.882, 6.871), (-49.15, 3.711, 8.029), (-47.18, 4.539, 8.834), (-44.64, 5.33, 9.26), (-41.1, 6.121, 9.382), (-47.66, 0.3043, 2.265), (-46.68, 0.5277, 4.521), (-45.12, 0.8729, 6.587), (-43.04, 1.327, 8.385), (-40.51, 1.874, 9.847), (-37.64, 2.492, 10.92), (-34.52, 3.159, 11.55), (-30.81, 3.908, 11.72)], [], [(0, 1, 3, 2), (2, 3, 7, 6), (6, 7, 5, 4), (1, 0, 8, 9), (2, 6, 4, 0), (7, 3, 1, 5), (9, 8, 12, 13), (0, 4, 11, 8), (5, 1, 9, 10), (4, 5, 10, 11), (15, 14, 13, 12), (10, 9, 13, 14), (11, 10, 14, 15), (8, 11, 15, 12), (98, 97, 16, 17), (99, 98, 17, 18), (100, 99, 18, 19), (101, 100, 19, 20), (102, 101, 20, 21), (103, 102, 21, 22), (104, 103, 22, 23), (97, 56, 16), (23, 22, 30, 31), (16, 56, 24), (17, 16, 24, 25), (18, 17, 25, 26), (19, 18, 26, 27), (20, 19, 27, 28), (21, 20, 28, 29), (22, 21, 29, 30), (28, 27, 35, 36), (29, 28, 36, 37), (30, 29, 37, 38), (31, 30, 38, 39), (24, 56, 32), (25, 24, 32, 33), (26, 25, 33, 34), (27, 26, 34, 35), (32, 56, 40), (33, 32, 40, 41), (34, 33, 41, 42), (35, 34, 42, 43), (36, 35, 43, 44), (37, 36, 44, 45), (38, 37, 45, 46), (39, 38, 46, 47), (44, 43, 51, 52), (45, 44, 52, 53), (46, 45, 53, 54), (47, 46, 54, 55), (40, 56, 48), (41, 40, 48, 49), (42, 41, 49, 50), (43, 42, 50, 51), (49, 48, 57, 58), (50, 49, 58, 59), (51, 50, 59, 60), (52, 51, 60, 61), (53, 52, 61, 62), (54, 53, 62, 63), (55, 54, 63, 64), (48, 56, 57), (62, 61, 69, 70), (63, 62, 70, 71), (64, 63, 71, 72), (57, 56, 65), (58, 57, 65, 66), (59, 58, 66, 67), (60, 59, 67, 68), (61, 60, 68, 69), (66, 65, 73, 74), (67, 66, 74, 75), (68, 67, 75, 76), (69, 68, 76, 77), (70, 69, 77, 78), (71, 70, 78, 79), (72, 71, 79, 80), (65, 56, 73), (78, 77, 85, 86), (79, 78, 86, 87), (80, 79, 87, 88), (73, 56, 81), (74, 73, 81, 82), (75, 74, 82, 83), (76, 75, 83, 84), (77, 76, 84, 85), (83, 82, 90, 91), (84, 83, 91, 92), (85, 84, 92, 93), (86, 85, 93, 94), (87, 86, 94, 95), (88, 87, 95, 96), (81, 56, 89), (82, 81, 89, 90), (95, 94, 102, 103), (96, 95, 103, 104), (89, 56, 97), (90, 89, 97, 98), (91, 90, 98, 99), (92, 91, 99, 100), (93, 92, 100, 101), (94, 93, 101, 102), (187, 186, 105, 106), (188, 187, 106, 107), (189, 188, 107, 108), (190, 189, 108, 109), (191, 190, 109, 110), (192, 191, 110, 111), (193, 192, 111, 112), (186, 145, 105), (112, 111, 119, 120), (105, 145, 113), (106, 105, 113, 114), (107, 106, 114, 115), (108, 107, 115, 116), (109, 108, 116, 117), (110, 109, 117, 118), (111, 110, 118, 119), (117, 116, 124, 125), (118, 117, 125, 126), (119, 118, 126, 127), (120, 119, 127, 128), (113, 145, 121), (114, 113, 121, 122), (115, 114, 122, 123), (116, 115, 123, 124), (121, 145, 129), (122, 121, 129, 130), (123, 122, 130, 131), (124, 123, 131, 132), (125, 124, 132, 133), (126, 125, 133, 134), (127, 126, 134, 135), (128, 127, 135, 136), (133, 132, 140, 141), (134, 133, 141, 142), (135, 134, 142, 143), (136, 135, 143, 144), (129, 145, 137), (130, 129, 137, 138), (131, 130, 138, 139), (132, 131, 139, 140), (138, 137, 146, 147), (139, 138, 147, 148), (140, 139, 148, 149), (141, 140, 149, 150), (142, 141, 150, 151), (143, 142, 151, 152), (144, 143, 152, 153), (137, 145, 146), (151, 150, 158, 159), (152, 151, 159, 160), (153, 152, 160, 161), (146, 145, 154), (147, 146, 154, 155), (148, 147, 155, 156), (149, 148, 156, 157), (150, 149, 157, 158), (155, 154, 162, 163), (156, 155, 163, 164), (157, 156, 164, 165), (158, 157, 165, 166), (159, 158, 166, 167), (160, 159, 167, 168), (161, 160, 168, 169), (154, 145, 162), (167, 166, 174, 175), (168, 167, 175, 176), (169, 168, 176, 177), (162, 145, 170), (163, 162, 170, 171), (164, 163, 171, 172), (165, 164, 172, 173), (166, 165, 173, 174), (172, 171, 179, 180), (173, 172, 180, 181), (174, 173, 181, 182), (175, 174, 182, 183), (176, 175, 183, 184), (177, 176, 184, 185), (170, 145, 178), (171, 170, 178, 179), (184, 183, 191, 192), (185, 184, 192, 193), (178, 145, 186), (179, 178, 186, 187), (180, 179, 187, 188), (181, 180, 188, 189), (182, 181, 189, 190), (183, 182, 190, 191), (276, 195, 194, 275), (277, 196, 195, 276), (278, 197, 196, 277), (279, 198, 197, 278), (280, 199, 198, 279), (281, 200, 199, 280), (282, 201, 200, 281), (275, 194, 234), (201, 209, 208, 200), (194, 202, 234), (195, 203, 202, 194), (196, 204, 203, 195), (197, 205, 204, 196), (198, 206, 205, 197), (199, 207, 206, 198), (200, 208, 207, 199), (206, 214, 213, 205), (207, 215, 214, 206), (208, 216, 215, 207), (209, 217, 216, 208), (202, 210, 234), (203, 211, 210, 202), (204, 212, 211, 203), (205, 213, 212, 204), (210, 218, 234), (211, 219, 218, 210), (212, 220, 219, 211), (213, 221, 220, 212), (214, 222, 221, 213), (215, 223, 222, 214), (216, 224, 223, 215), (217, 225, 224, 216), (222, 230, 229, 221), (223, 231, 230, 222), (224, 232, 231, 223), (225, 233, 232, 224), (218, 226, 234), (219, 227, 226, 218), (220, 228, 227, 219), (221, 229, 228, 220), (227, 236, 235, 226), (228, 237, 236, 227), (229, 238, 237, 228), (230, 239, 238, 229), (231, 240, 239, 230), (232, 241, 240, 231), (233, 242, 241, 232), (226, 235, 234), (240, 248, 247, 239), (241, 249, 248, 240), (242, 250, 249, 241), (235, 243, 234), (236, 244, 243, 235), (237, 245, 244, 236), (238, 246, 245, 237), (239, 247, 246, 238), (244, 252, 251, 243), (245, 253, 252, 244), (246, 254, 253, 245), (247, 255, 254, 246), (248, 256, 255, 247), (249, 257, 256, 248), (250, 258, 257, 249), (243, 251, 234), (256, 264, 263, 255), (257, 265, 264, 256), (258, 266, 265, 257), (251, 259, 234), (252, 260, 259, 251), (253, 261, 260, 252), (254, 262, 261, 253), (255, 263, 262, 254), (261, 269, 268, 260), (262, 270, 269, 261), (263, 271, 270, 262), (264, 272, 271, 263), (265, 273, 272, 264), (266, 274, 273, 265), (259, 267, 234), (260, 268, 267, 259), (273, 281, 280, 272), (274, 282, 281, 273), (267, 275, 234), (268, 276, 275, 267), (269, 277, 276, 268), (270, 278, 277, 269), (271, 279, 278, 270), (272, 280, 279, 271), (365, 284, 283, 364), (366, 285, 284, 365), (367, 286, 285, 366), (368, 287, 286, 367), (369, 288, 287, 368), (370, 289, 288, 369), (371, 290, 289, 370), (364, 283, 323), (290, 298, 297, 289), (283, 291, 323), (284, 292, 291, 283), (285, 293, 292, 284), (286, 294, 293, 285), (287, 295, 294, 286), (288, 296, 295, 287), (289, 297, 296, 288), (295, 303, 302, 294), (296, 304, 303, 295), (297, 305, 304, 296), (298, 306, 305, 297), (291, 299, 323), (292, 300, 299, 291), (293, 301, 300, 292), (294, 302, 301, 293), (299, 307, 323), (300, 308, 307, 299), (301, 309, 308, 300), (302, 310, 309, 301), (303, 311, 310, 302), (304, 312, 311, 303), (305, 313, 312, 304), (306, 314, 313, 305), (311, 319, 318, 310), (312, 320, 319, 311), (313, 321, 320, 312), (314, 322, 321, 313), (307, 315, 323), (308, 316, 315, 307), (309, 317, 316, 308), (310, 318, 317, 309), (316, 325, 324, 315), (317, 326, 325, 316), (318, 327, 326, 317), (319, 328, 327, 318), (320, 329, 328, 319), (321, 330, 329, 320), (322, 331, 330, 321), (315, 324, 323), (329, 337, 336, 328), (330, 338, 337, 329), (331, 339, 338, 330), (324, 332, 323), (325, 333, 332, 324), (326, 334, 333, 325), (327, 335, 334, 326), (328, 336, 335, 327), (333, 341, 340, 332), (334, 342, 341, 333), (335, 343, 342, 334), (336, 344, 343, 335), (337, 345, 344, 336), (338, 346, 345, 337), (339, 347, 346, 338), (332, 340, 323), (345, 353, 352, 344), (346, 354, 353, 345), (347, 355, 354, 346), (340, 348, 323), (341, 349, 348, 340), (342, 350, 349, 341), (343, 351, 350, 342), (344, 352, 351, 343), (350, 358, 357, 349), (351, 359, 358, 350), (352, 360, 359, 351), (353, 361, 360, 352), (354, 362, 361, 353), (355, 363, 362, 354), (348, 356, 323), (349, 357, 356, 348), (362, 370, 369, 361), (363, 371, 370, 362), (356, 364, 323), (357, 365, 364, 356), (358, 366, 365, 357), (359, 367, 366, 358), (360, 368, 367, 359), (361, 369, 368, 360), (23, 31, 209, 201), (31, 39, 217, 209), (39, 47, 225, 217), (47, 55, 233, 225), (55, 64, 242, 233), (64, 72, 250, 242), (72, 80, 258, 250), (80, 88, 266, 258), (88, 96, 274, 266), (96, 104, 282, 274), (104, 23, 201, 282), (112, 120, 298, 290), (120, 128, 306, 298), (128, 136, 314, 306), (136, 144, 322, 314), (144, 153, 331, 322), (153, 161, 339, 331), (161, 169, 347, 339), (169, 177, 355, 347), (177, 185, 363, 355), (185, 193, 371, 363), (193, 112, 290, 371)])
_uv = me_cube.uv_layers.new(name='UVMap')
_uv.uv.foreach_set('vector', [0.5526, 0.8047, 0.5651, 0.8047, 0.5651, 0.8172, 0.5526, 0.8172, 0.5526, 0.8172, 0.5651, 0.8172, 0.5651, 0.8298, 0.5526, 0.8298, 0.5526, 0.8298, 0.5651, 0.8298, 0.5651, 0.8423, 0.5526, 0.8423, 0.5651, 0.8047, 0.5526, 0.8047, 0.5526, 0.8047, 0.5651, 0.8047, 0.54, 0.8298, 0.5526, 0.8298, 0.5526, 0.8423, 0.54, 0.8423, 0.5651, 0.8298, 0.5777, 0.8298, 0.5777, 0.8423, 0.5651, 0.8423, 0.5651, 0.8047, 0.5526, 0.8047, 0.5526, 0.8047, 0.5651, 0.8047, 0.54, 0.8423, 0.5526, 0.8423, 0.5526, 0.8423, 0.54, 0.8423, 0.5651, 0.8423, 0.5777, 0.8423, 0.5777, 0.8423, 0.5651, 0.8423, 0.5526, 0.8423, 0.5651, 0.8423, 0.5651, 0.8423, 0.5526, 0.8423, 0.5526, 0.8423, 0.5651, 0.8423, 0.5651, 0.8549, 0.5526, 0.8549, 0.5651, 0.8423, 0.5777, 0.8423, 0.5777, 0.8423, 0.5651, 0.8423, 0.5526, 0.8423, 0.5651, 0.8423, 0.5651, 0.8423, 0.5526, 0.8423, 0.54, 0.8423, 0.5526, 0.8423, 0.5526, 0.8423, 0.54, 0.8423, 0.4936, 0.9346, 0.4936, 0.9411, 0.4842, 0.9411, 0.4842, 0.9346, 0.4936, 0.9282, 0.4936, 0.9346, 0.4842, 0.9346, 0.4842, 0.9282, 0.4936, 0.9217, 0.4936, 0.9282, 0.4842, 0.9282, 0.4842, 0.9217, 0.4936, 0.9152, 0.4936, 0.9217, 0.4842, 0.9217, 0.4842, 0.9152, 0.4936, 0.9088, 0.4936, 0.9152, 0.4842, 0.9152, 0.4842, 0.9088, 0.4936, 0.9023, 0.4936, 0.9088, 0.4842, 0.9088, 0.4842, 0.9023, 0.4936, 0.8959, 0.4936, 0.9023, 0.4842, 0.9023, 0.4842, 0.8959, 0.4936, 0.9411, 0.4889, 0.9475, 0.4842, 0.9411, 0.4842, 0.8959, 0.4842, 0.9023, 0.4748, 0.9023, 0.4748, 0.8959, 0.4842, 0.9411, 0.4795, 0.9475, 0.4748, 0.9411, 0.4842, 0.9346, 0.4842, 0.9411, 0.4748, 0.9411, 0.4748, 0.9346, 0.4842, 0.9282, 0.4842, 0.9346, 0.4748, 0.9346, 0.4748, 0.9282, 0.4842, 0.9217, 0.4842, 0.9282, 0.4748, 0.9282, 0.4748, 0.9217, 0.4842, 0.9152, 0.4842, 0.9217, 0.4748, 0.9217, 0.4748, 0.9152, 0.4842, 0.9088, 0.4842, 0.9152, 0.4748, 0.9152, 0.4748, 0.9088, 0.4842, 0.9023, 0.4842, 0.9088, 0.4748, 0.9088, 0.4748, 0.9023, 0.4748, 0.9152, 0.4748, 0.9217, 0.4654, 0.9217, 0.4654, 0.9152, 0.4748, 0.9088, 0.4748, 0.9152, 0.4654, 0.9152, 0.4654, 0.9088, 0.4748, 0.9023, 0.4748, 0.9088, 0.4654, 0.9088, 0.4654, 0.9023, 0.4748, 0.8959, 0.4748, 0.9023, 0.4654, 0.9023, 0.4654, 0.8959, 0.4748, 0.9411, 0.4701, 0.9475, 0.4654, 0.9411, 0.4748, 0.9346, 0.4748, 0.9411, 0.4654, 0.9411, 0.4654, 0.9346, 0.4748, 0.9282, 0.4748, 0.9346, 0.4654, 0.9346, 0.4654, 0.9282, 0.4748, 0.9217, 0.4748, 0.9282, 0.4654, 0.9282, 0.4654, 0.9217, 0.4654, 0.9411, 0.4607, 0.9475, 0.456, 0.9411, 0.4654, 0.9346, 0.4654, 0.9411, 0.456, 0.9411, 0.456, 0.9346, 0.4654, 0.9282, 0.4654, 0.9346, 0.456, 0.9346, 0.456, 0.9282, 0.4654, 0.9217, 0.4654, 0.9282, 0.456, 0.9282, 0.456, 0.9217, 0.4654, 0.9152, 0.4654, 0.9217, 0.456, 0.9217, 0.456, 0.9152, 0.4654, 0.9088, 0.4654, 0.9152, 0.456, 0.9152, 0.456, 0.9088, 0.4654, 0.9023, 0.4654, 0.9088, 0.456, 0.9088, 0.456, 0.9023, 0.4654, 0.8959, 0.4654, 0.9023, 0.456, 0.9023, 0.456, 0.8959, 0.456, 0.9152, 0.456, 0.9217, 0.4466, 0.9217, 0.4466, 0.9152, 0.456, 0.9088, 0.456, 0.9152, 0.4466, 0.9152, 0.4466, 0.9088, 0.456, 0.9023, 0.456, 0.9088, 0.4466, 0.9088, 0.4466, 0.9023, 0.456, 0.8959, 0.456, 0.9023, 0.4466, 0.9023, 0.4466, 0.8959, 0.456, 0.9411, 0.4513, 0.9475, 0.4466, 0.9411, 0.456, 0.9346, 0.456, 0.9411, 0.4466, 0.9411, 0.4466, 0.9346, 0.456, 0.9282, 0.456, 0.9346, 0.4466, 0.9346, 0.4466, 0.9282, 0.456, 0.9217, 0.456, 0.9282, 0.4466, 0.9282, 0.4466, 0.9217, 0.4466, 0.9346, 0.4466, 0.9411, 0.4372, 0.9411, 0.4372, 0.9346, 0.4466, 0.9282, 0.4466, 0.9346, 0.4372, 0.9346, 0.4372, 0.9282, 0.4466, 0.9217, 0.4466, 0.9282, 0.4372, 0.9282, 0.4372, 0.9217, 0.4466, 0.9152, 0.4466, 0.9217, 0.4372, 0.9217, 0.4372, 0.9152, 0.4466, 0.9088, 0.4466, 0.9152, 0.4372, 0.9152, 0.4372, 0.9088, 0.4466, 0.9023, 0.4466, 0.9088, 0.4372, 0.9088, 0.4372, 0.9023, 0.4466, 0.8959, 0.4466, 0.9023, 0.4372, 0.9023, 0.4372, 0.8959, 0.4466, 0.9411, 0.4419, 0.9475, 0.4372, 0.9411, 0.4372, 0.9088, 0.4372, 0.9152, 0.4278, 0.9152, 0.4278, 0.9088, 0.4372, 0.9023, 0.4372, 0.9088, 0.4278, 0.9088, 0.4278, 0.9023, 0.4372, 0.8959, 0.4372, 0.9023, 0.4278, 0.9023, 0.4278, 0.8959, 0.4372, 0.9411, 0.4325, 0.9475, 0.4278, 0.9411, 0.4372, 0.9346, 0.4372, 0.9411, 0.4278, 0.9411, 0.4278, 0.9346, 0.4372, 0.9282, 0.4372, 0.9346, 0.4278, 0.9346, 0.4278, 0.9282, 0.4372, 0.9217, 0.4372, 0.9282, 0.4278, 0.9282, 0.4278, 0.9217, 0.4372, 0.9152, 0.4372, 0.9217, 0.4278, 0.9217, 0.4278, 0.9152, 0.4278, 0.9346, 0.4278, 0.9411, 0.4184, 0.9411, 0.4184, 0.9346, 0.4278, 0.9282, 0.4278, 0.9346, 0.4184, 0.9346, 0.4184, 0.9282, 0.4278, 0.9217, 0.4278, 0.9282, 0.4184, 0.9282, 0.4184, 0.9217, 0.4278, 0.9152, 0.4278, 0.9217, 0.4184, 0.9217, 0.4184, 0.9152, 0.4278, 0.9088, 0.4278, 0.9152, 0.4184, 0.9152, 0.4184, 0.9088, 0.4278, 0.9023, 0.4278, 0.9088, 0.4184, 0.9088, 0.4184, 0.9023, 0.4278, 0.8959, 0.4278, 0.9023, 0.4184, 0.9023, 0.4184, 0.8959, 0.4278, 0.9411, 0.4231, 0.9475, 0.4184, 0.9411, 0.5217, 0.9088, 0.5217, 0.9152, 0.5123, 0.9152, 0.5123, 0.9088, 0.5217, 0.9023, 0.5217, 0.9088, 0.5123, 0.9088, 0.5123, 0.9023, 0.5217, 0.8959, 0.5217, 0.9023, 0.5123, 0.9023, 0.5123, 0.8959, 0.5217, 0.9411, 0.517, 0.9475, 0.5123, 0.9411, 0.5217, 0.9346, 0.5217, 0.9411, 0.5123, 0.9411, 0.5123, 0.9346, 0.5217, 0.9282, 0.5217, 0.9346, 0.5123, 0.9346, 0.5123, 0.9282, 0.5217, 0.9217, 0.5217, 0.9282, 0.5123, 0.9282, 0.5123, 0.9217, 0.5217, 0.9152, 0.5217, 0.9217, 0.5123, 0.9217, 0.5123, 0.9152, 0.5123, 0.9282, 0.5123, 0.9346, 0.5029, 0.9346, 0.5029, 0.9282, 0.5123, 0.9217, 0.5123, 0.9282, 0.5029, 0.9282, 0.5029, 0.9217, 0.5123, 0.9152, 0.5123, 0.9217, 0.5029, 0.9217, 0.5029, 0.9152, 0.5123, 0.9088, 0.5123, 0.9152, 0.5029, 0.9152, 0.5029, 0.9088, 0.5123, 0.9023, 0.5123, 0.9088, 0.5029, 0.9088, 0.5029, 0.9023, 0.5123, 0.8959, 0.5123, 0.9023, 0.5029, 0.9023, 0.5029, 0.8959, 0.5123, 0.9411, 0.5076, 0.9475, 0.5029, 0.9411, 0.5123, 0.9346, 0.5123, 0.9411, 0.5029, 0.9411, 0.5029, 0.9346, 0.5029, 0.9023, 0.5029, 0.9088, 0.4936, 0.9088, 0.4936, 0.9023, 0.5029, 0.8959, 0.5029, 0.9023, 0.4936, 0.9023, 0.4936, 0.8959, 0.5029, 0.9411, 0.4982, 0.9475, 0.4936, 0.9411, 0.5029, 0.9346, 0.5029, 0.9411, 0.4936, 0.9411, 0.4936, 0.9346, 0.5029, 0.9282, 0.5029, 0.9346, 0.4936, 0.9346, 0.4936, 0.9282, 0.5029, 0.9217, 0.5029, 0.9282, 0.4936, 0.9282, 0.4936, 0.9217, 0.5029, 0.9152, 0.5029, 0.9217, 0.4936, 0.9217, 0.4936, 0.9152, 0.5029, 0.9088, 0.5029, 0.9152, 0.4936, 0.9152, 0.4936, 0.9088, 0.4526, 0.8685, 0.4526, 0.8712, 0.4487, 0.8712, 0.4487, 0.8685, 0.4526, 0.8658, 0.4526, 0.8685, 0.4487, 0.8685, 0.4487, 0.8658, 0.4526, 0.8632, 0.4526, 0.8658, 0.4487, 0.8658, 0.4487, 0.8632, 0.4526, 0.8605, 0.4526, 0.8632, 0.4487, 0.8632, 0.4487, 0.8605, 0.4526, 0.8578, 0.4526, 0.8605, 0.4487, 0.8605, 0.4487, 0.8578, 0.4526, 0.8552, 0.4526, 0.8578, 0.4487, 0.8578, 0.4487, 0.8552, 0.4526, 0.8525, 0.4526, 0.8552, 0.4487, 0.8552, 0.4487, 0.8525, 0.4526, 0.8712, 0.4506, 0.8738, 0.4487, 0.8712, 0.4487, 0.8525, 0.4487, 0.8552, 0.4448, 0.8552, 0.4448, 0.8525, 0.4487, 0.8712, 0.4467, 0.8738, 0.4448, 0.8712, 0.4487, 0.8685, 0.4487, 0.8712, 0.4448, 0.8712, 0.4448, 0.8685, 0.4487, 0.8658, 0.4487, 0.8685, 0.4448, 0.8685, 0.4448, 0.8658, 0.4487, 0.8632, 0.4487, 0.8658, 0.4448, 0.8658, 0.4448, 0.8632, 0.4487, 0.8605, 0.4487, 0.8632, 0.4448, 0.8632, 0.4448, 0.8605, 0.4487, 0.8578, 0.4487, 0.8605, 0.4448, 0.8605, 0.4448, 0.8578, 0.4487, 0.8552, 0.4487, 0.8578, 0.4448, 0.8578, 0.4448, 0.8552, 0.4448, 0.8605, 0.4448, 0.8632, 0.4409, 0.8632, 0.4409, 0.8605, 0.4448, 0.8578, 0.4448, 0.8605, 0.4409, 0.8605, 0.4409, 0.8578, 0.4448, 0.8552, 0.4448, 0.8578, 0.4409, 0.8578, 0.4409, 0.8552, 0.4448, 0.8525, 0.4448, 0.8552, 0.4409, 0.8552, 0.4409, 0.8525, 0.4448, 0.8712, 0.4429, 0.8738, 0.4409, 0.8712, 0.4448, 0.8685, 0.4448, 0.8712, 0.4409, 0.8712, 0.4409, 0.8685, 0.4448, 0.8658, 0.4448, 0.8685, 0.4409, 0.8685, 0.4409, 0.8658, 0.4448, 0.8632, 0.4448, 0.8658, 0.4409, 0.8658, 0.4409, 0.8632, 0.4409, 0.8712, 0.439, 0.8738, 0.437, 0.8712, 0.4409, 0.8685, 0.4409, 0.8712, 0.437, 0.8712, 0.437, 0.8685, 0.4409, 0.8658, 0.4409, 0.8685, 0.437, 0.8685, 0.437, 0.8658, 0.4409, 0.8632, 0.4409, 0.8658, 0.437, 0.8658, 0.437, 0.8632, 0.4409, 0.8605, 0.4409, 0.8632, 0.437, 0.8632, 0.437, 0.8605, 0.4409, 0.8578, 0.4409, 0.8605, 0.437, 0.8605, 0.437, 0.8578, 0.4409, 0.8552, 0.4409, 0.8578, 0.437, 0.8578, 0.437, 0.8552, 0.4409, 0.8525, 0.4409, 0.8552, 0.437, 0.8552, 0.437, 0.8525, 0.437, 0.8605, 0.437, 0.8632, 0.4332, 0.8632, 0.4332, 0.8605, 0.437, 0.8578, 0.437, 0.8605, 0.4332, 0.8605, 0.4332, 0.8578, 0.437, 0.8552, 0.437, 0.8578, 0.4332, 0.8578, 0.4332, 0.8552, 0.437, 0.8525, 0.437, 0.8552, 0.4332, 0.8552, 0.4332, 0.8525, 0.437, 0.8712, 0.4351, 0.8738, 0.4332, 0.8712, 0.437, 0.8685, 0.437, 0.8712, 0.4332, 0.8712, 0.4332, 0.8685, 0.437, 0.8658, 0.437, 0.8685, 0.4332, 0.8685, 0.4332, 0.8658, 0.437, 0.8632, 0.437, 0.8658, 0.4332, 0.8658, 0.4332, 0.8632, 0.4332, 0.8685, 0.4332, 0.8712, 0.4293, 0.8712, 0.4293, 0.8685, 0.4332, 0.8658, 0.4332, 0.8685, 0.4293, 0.8685, 0.4293, 0.8658, 0.4332, 0.8632, 0.4332, 0.8658, 0.4293, 0.8658, 0.4293, 0.8632, 0.4332, 0.8605, 0.4332, 0.8632, 0.4293, 0.8632, 0.4293, 0.8605, 0.4332, 0.8578, 0.4332, 0.8605, 0.4293, 0.8605, 0.4293, 0.8578, 0.4332, 0.8552, 0.4332, 0.8578, 0.4293, 0.8578, 0.4293, 0.8552, 0.4332, 0.8525, 0.4332, 0.8552, 0.4293, 0.8552, 0.4293, 0.8525, 0.4332, 0.8712, 0.4312, 0.8738, 0.4293, 0.8712, 0.4293, 0.8578, 0.4293, 0.8605, 0.4254, 0.8605, 0.4254, 0.8578, 0.4293, 0.8552, 0.4293, 0.8578, 0.4254, 0.8578, 0.4254, 0.8552, 0.4293, 0.8525, 0.4293, 0.8552, 0.4254, 0.8552, 0.4254, 0.8525, 0.4293, 0.8712, 0.4274, 0.8738, 0.4254, 0.8712, 0.4293, 0.8685, 0.4293, 0.8712, 0.4254, 0.8712, 0.4254, 0.8685, 0.4293, 0.8658, 0.4293, 0.8685, 0.4254, 0.8685, 0.4254, 0.8658, 0.4293, 0.8632, 0.4293, 0.8658, 0.4254, 0.8658, 0.4254, 0.8632, 0.4293, 0.8605, 0.4293, 0.8632, 0.4254, 0.8632, 0.4254, 0.8605, 0.4254, 0.8685, 0.4254, 0.8712, 0.4215, 0.8712, 0.4215, 0.8685, 0.4254, 0.8658, 0.4254, 0.8685, 0.4215, 0.8685, 0.4215, 0.8658, 0.4254, 0.8632, 0.4254, 0.8658, 0.4215, 0.8658, 0.4215, 0.8632, 0.4254, 0.8605, 0.4254, 0.8632, 0.4215, 0.8632, 0.4215, 0.8605, 0.4254, 0.8578, 0.4254, 0.8605, 0.4215, 0.8605, 0.4215, 0.8578, 0.4254, 0.8552, 0.4254, 0.8578, 0.4215, 0.8578, 0.4215, 0.8552, 0.4254, 0.8525, 0.4254, 0.8552, 0.4215, 0.8552, 0.4215, 0.8525, 0.4254, 0.8712, 0.4235, 0.8738, 0.4215, 0.8712, 0.4642, 0.8578, 0.4642, 0.8605, 0.4603, 0.8605, 0.4603, 0.8578, 0.4642, 0.8552, 0.4642, 0.8578, 0.4603, 0.8578, 0.4603, 0.8552, 0.4642, 0.8525, 0.4642, 0.8552, 0.4603, 0.8552, 0.4603, 0.8525, 0.4642, 0.8712, 0.4623, 0.8738, 0.4603, 0.8712, 0.4642, 0.8685, 0.4642, 0.8712, 0.4603, 0.8712, 0.4603, 0.8685, 0.4642, 0.8658, 0.4642, 0.8685, 0.4603, 0.8685, 0.4603, 0.8658, 0.4642, 0.8632, 0.4642, 0.8658, 0.4603, 0.8658, 0.4603, 0.8632, 0.4642, 0.8605, 0.4642, 0.8632, 0.4603, 0.8632, 0.4603, 0.8605, 0.4603, 0.8658, 0.4603, 0.8685, 0.4564, 0.8685, 0.4564, 0.8658, 0.4603, 0.8632, 0.4603, 0.8658, 0.4564, 0.8658, 0.4564, 0.8632, 0.4603, 0.8605, 0.4603, 0.8632, 0.4564, 0.8632, 0.4564, 0.8605, 0.4603, 0.8578, 0.4603, 0.8605, 0.4564, 0.8605, 0.4564, 0.8578, 0.4603, 0.8552, 0.4603, 0.8578, 0.4564, 0.8578, 0.4564, 0.8552, 0.4603, 0.8525, 0.4603, 0.8552, 0.4564, 0.8552, 0.4564, 0.8525, 0.4603, 0.8712, 0.4584, 0.8738, 0.4564, 0.8712, 0.4603, 0.8685, 0.4603, 0.8712, 0.4564, 0.8712, 0.4564, 0.8685, 0.4564, 0.8552, 0.4564, 0.8578, 0.4526, 0.8578, 0.4526, 0.8552, 0.4564, 0.8525, 0.4564, 0.8552, 0.4526, 0.8552, 0.4526, 0.8525, 0.4564, 0.8712, 0.4545, 0.8738, 0.4526, 0.8712, 0.4564, 0.8685, 0.4564, 0.8712, 0.4526, 0.8712, 0.4526, 0.8685, 0.4564, 0.8658, 0.4564, 0.8685, 0.4526, 0.8685, 0.4526, 0.8658, 0.4564, 0.8632, 0.4564, 0.8658, 0.4526, 0.8658, 0.4526, 0.8632, 0.4564, 0.8605, 0.4564, 0.8632, 0.4526, 0.8632, 0.4526, 0.8605, 0.4564, 0.8578, 0.4564, 0.8605, 0.4526, 0.8605, 0.4526, 0.8578, 0.4936, 0.9346, 0.4842, 0.9346, 0.4842, 0.9411, 0.4936, 0.9411, 0.4936, 0.9282, 0.4842, 0.9282, 0.4842, 0.9346, 0.4936, 0.9346, 0.4936, 0.9217, 0.4842, 0.9217, 0.4842, 0.9282, 0.4936, 0.9282, 0.4936, 0.9152, 0.4842, 0.9152, 0.4842, 0.9217, 0.4936, 0.9217, 0.4936, 0.9088, 0.4842, 0.9088, 0.4842, 0.9152, 0.4936, 0.9152, 0.4936, 0.9023, 0.4842, 0.9023, 0.4842, 0.9088, 0.4936, 0.9088, 0.4936, 0.8959, 0.4842, 0.8959, 0.4842, 0.9023, 0.4936, 0.9023, 0.4936, 0.9411, 0.4842, 0.9411, 0.4889, 0.9475, 0.4842, 0.8959, 0.4748, 0.8959, 0.4748, 0.9023, 0.4842, 0.9023, 0.4842, 0.9411, 0.4748, 0.9411, 0.4795, 0.9475, 0.4842, 0.9346, 0.4748, 0.9346, 0.4748, 0.9411, 0.4842, 0.9411, 0.4842, 0.9282, 0.4748, 0.9282, 0.4748, 0.9346, 0.4842, 0.9346, 0.4842, 0.9217, 0.4748, 0.9217, 0.4748, 0.9282, 0.4842, 0.9282, 0.4842, 0.9152, 0.4748, 0.9152, 0.4748, 0.9217, 0.4842, 0.9217, 0.4842, 0.9088, 0.4748, 0.9088, 0.4748, 0.9152, 0.4842, 0.9152, 0.4842, 0.9023, 0.4748, 0.9023, 0.4748, 0.9088, 0.4842, 0.9088, 0.4748, 0.9152, 0.4654, 0.9152, 0.4654, 0.9217, 0.4748, 0.9217, 0.4748, 0.9088, 0.4654, 0.9088, 0.4654, 0.9152, 0.4748, 0.9152, 0.4748, 0.9023, 0.4654, 0.9023, 0.4654, 0.9088, 0.4748, 0.9088, 0.4748, 0.8959, 0.4654, 0.8959, 0.4654, 0.9023, 0.4748, 0.9023, 0.4748, 0.9411, 0.4654, 0.9411, 0.4701, 0.9475, 0.4748, 0.9346, 0.4654, 0.9346, 0.4654, 0.9411, 0.4748, 0.9411, 0.4748, 0.9282, 0.4654, 0.9282, 0.4654, 0.9346, 0.4748, 0.9346, 0.4748, 0.9217, 0.4654, 0.9217, 0.4654, 0.9282, 0.4748, 0.9282, 0.4654, 0.9411, 0.456, 0.9411, 0.4607, 0.9475, 0.4654, 0.9346, 0.456, 0.9346, 0.456, 0.9411, 0.4654, 0.9411, 0.4654, 0.9282, 0.456, 0.9282, 0.456, 0.9346, 0.4654, 0.9346, 0.4654, 0.9217, 0.456, 0.9217, 0.456, 0.9282, 0.4654, 0.9282, 0.4654, 0.9152, 0.456, 0.9152, 0.456, 0.9217, 0.4654, 0.9217, 0.4654, 0.9088, 0.456, 0.9088, 0.456, 0.9152, 0.4654, 0.9152, 0.4654, 0.9023, 0.456, 0.9023, 0.456, 0.9088, 0.4654, 0.9088, 0.4654, 0.8959, 0.456, 0.8959, 0.456, 0.9023, 0.4654, 0.9023, 0.456, 0.9152, 0.4466, 0.9152, 0.4466, 0.9217, 0.456, 0.9217, 0.456, 0.9088, 0.4466, 0.9088, 0.4466, 0.9152, 0.456, 0.9152, 0.456, 0.9023, 0.4466, 0.9023, 0.4466, 0.9088, 0.456, 0.9088, 0.456, 0.8959, 0.4466, 0.8959, 0.4466, 0.9023, 0.456, 0.9023, 0.456, 0.9411, 0.4466, 0.9411, 0.4513, 0.9475, 0.456, 0.9346, 0.4466, 0.9346, 0.4466, 0.9411, 0.456, 0.9411, 0.456, 0.9282, 0.4466, 0.9282, 0.4466, 0.9346, 0.456, 0.9346, 0.456, 0.9217, 0.4466, 0.9217, 0.4466, 0.9282, 0.456, 0.9282, 0.4466, 0.9346, 0.4372, 0.9346, 0.4372, 0.9411, 0.4466, 0.9411, 0.4466, 0.9282, 0.4372, 0.9282, 0.4372, 0.9346, 0.4466, 0.9346, 0.4466, 0.9217, 0.4372, 0.9217, 0.4372, 0.9282, 0.4466, 0.9282, 0.4466, 0.9152, 0.4372, 0.9152, 0.4372, 0.9217, 0.4466, 0.9217, 0.4466, 0.9088, 0.4372, 0.9088, 0.4372, 0.9152, 0.4466, 0.9152, 0.4466, 0.9023, 0.4372, 0.9023, 0.4372, 0.9088, 0.4466, 0.9088, 0.4466, 0.8959, 0.4372, 0.8959, 0.4372, 0.9023, 0.4466, 0.9023, 0.4466, 0.9411, 0.4372, 0.9411, 0.4419, 0.9475, 0.4372, 0.9088, 0.4278, 0.9088, 0.4278, 0.9152, 0.4372, 0.9152, 0.4372, 0.9023, 0.4278, 0.9023, 0.4278, 0.9088, 0.4372, 0.9088, 0.4372, 0.8959, 0.4278, 0.8959, 0.4278, 0.9023, 0.4372, 0.9023, 0.4372, 0.9411, 0.4278, 0.9411, 0.4325, 0.9475, 0.4372, 0.9346, 0.4278, 0.9346, 0.4278, 0.9411, 0.4372, 0.9411, 0.4372, 0.9282, 0.4278, 0.9282, 0.4278, 0.9346, 0.4372, 0.9346, 0.4372, 0.9217, 0.4278, 0.9217, 0.4278, 0.9282, 0.4372, 0.9282, 0.4372, 0.9152, 0.4278, 0.9152, 0.4278, 0.9217, 0.4372, 0.9217, 0.4278, 0.9346, 0.4184, 0.9346, 0.4184, 0.9411, 0.4278, 0.9411, 0.4278, 0.9282, 0.4184, 0.9282, 0.4184, 0.9346, 0.4278, 0.9346, 0.4278, 0.9217, 0.4184, 0.9217, 0.4184, 0.9282, 0.4278, 0.9282, 0.4278, 0.9152, 0.4184, 0.9152, 0.4184, 0.9217, 0.4278, 0.9217, 0.4278, 0.9088, 0.4184, 0.9088, 0.4184, 0.9152, 0.4278, 0.9152, 0.4278, 0.9023, 0.4184, 0.9023, 0.4184, 0.9088, 0.4278, 0.9088, 0.4278, 0.8959, 0.4184, 0.8959, 0.4184, 0.9023, 0.4278, 0.9023, 0.4278, 0.9411, 0.4184, 0.9411, 0.4231, 0.9475, 0.5217, 0.9088, 0.5123, 0.9088, 0.5123, 0.9152, 0.5217, 0.9152, 0.5217, 0.9023, 0.5123, 0.9023, 0.5123, 0.9088, 0.5217, 0.9088, 0.5217, 0.8959, 0.5123, 0.8959, 0.5123, 0.9023, 0.5217, 0.9023, 0.5217, 0.9411, 0.5123, 0.9411, 0.517, 0.9475, 0.5217, 0.9346, 0.5123, 0.9346, 0.5123, 0.9411, 0.5217, 0.9411, 0.5217, 0.9282, 0.5123, 0.9282, 0.5123, 0.9346, 0.5217, 0.9346, 0.5217, 0.9217, 0.5123, 0.9217, 0.5123, 0.9282, 0.5217, 0.9282, 0.5217, 0.9152, 0.5123, 0.9152, 0.5123, 0.9217, 0.5217, 0.9217, 0.5123, 0.9282, 0.5029, 0.9282, 0.5029, 0.9346, 0.5123, 0.9346, 0.5123, 0.9217, 0.5029, 0.9217, 0.5029, 0.9282, 0.5123, 0.9282, 0.5123, 0.9152, 0.5029, 0.9152, 0.5029, 0.9217, 0.5123, 0.9217, 0.5123, 0.9088, 0.5029, 0.9088, 0.5029, 0.9152, 0.5123, 0.9152, 0.5123, 0.9023, 0.5029, 0.9023, 0.5029, 0.9088, 0.5123, 0.9088, 0.5123, 0.8959, 0.5029, 0.8959, 0.5029, 0.9023, 0.5123, 0.9023, 0.5123, 0.9411, 0.5029, 0.9411, 0.5076, 0.9475, 0.5123, 0.9346, 0.5029, 0.9346, 0.5029, 0.9411, 0.5123, 0.9411, 0.5029, 0.9023, 0.4936, 0.9023, 0.4936, 0.9088, 0.5029, 0.9088, 0.5029, 0.8959, 0.4936, 0.8959, 0.4936, 0.9023, 0.5029, 0.9023, 0.5029, 0.9411, 0.4936, 0.9411, 0.4982, 0.9475, 0.5029, 0.9346, 0.4936, 0.9346, 0.4936, 0.9411, 0.5029, 0.9411, 0.5029, 0.9282, 0.4936, 0.9282, 0.4936, 0.9346, 0.5029, 0.9346, 0.5029, 0.9217, 0.4936, 0.9217, 0.4936, 0.9282, 0.5029, 0.9282, 0.5029, 0.9152, 0.4936, 0.9152, 0.4936, 0.9217, 0.5029, 0.9217, 0.5029, 0.9088, 0.4936, 0.9088, 0.4936, 0.9152, 0.5029, 0.9152, 0.4526, 0.8685, 0.4487, 0.8685, 0.4487, 0.8712, 0.4526, 0.8712, 0.4526, 0.8658, 0.4487, 0.8658, 0.4487, 0.8685, 0.4526, 0.8685, 0.4526, 0.8632, 0.4487, 0.8632, 0.4487, 0.8658, 0.4526, 0.8658, 0.4526, 0.8605, 0.4487, 0.8605, 0.4487, 0.8632, 0.4526, 0.8632, 0.4526, 0.8578, 0.4487, 0.8578, 0.4487, 0.8605, 0.4526, 0.8605, 0.4526, 0.8552, 0.4487, 0.8552, 0.4487, 0.8578, 0.4526, 0.8578, 0.4526, 0.8525, 0.4487, 0.8525, 0.4487, 0.8552, 0.4526, 0.8552, 0.4526, 0.8712, 0.4487, 0.8712, 0.4506, 0.8738, 0.4487, 0.8525, 0.4448, 0.8525, 0.4448, 0.8552, 0.4487, 0.8552, 0.4487, 0.8712, 0.4448, 0.8712, 0.4467, 0.8738, 0.4487, 0.8685, 0.4448, 0.8685, 0.4448, 0.8712, 0.4487, 0.8712, 0.4487, 0.8658, 0.4448, 0.8658, 0.4448, 0.8685, 0.4487, 0.8685, 0.4487, 0.8632, 0.4448, 0.8632, 0.4448, 0.8658, 0.4487, 0.8658, 0.4487, 0.8605, 0.4448, 0.8605, 0.4448, 0.8632, 0.4487, 0.8632, 0.4487, 0.8578, 0.4448, 0.8578, 0.4448, 0.8605, 0.4487, 0.8605, 0.4487, 0.8552, 0.4448, 0.8552, 0.4448, 0.8578, 0.4487, 0.8578, 0.4448, 0.8605, 0.4409, 0.8605, 0.4409, 0.8632, 0.4448, 0.8632, 0.4448, 0.8578, 0.4409, 0.8578, 0.4409, 0.8605, 0.4448, 0.8605, 0.4448, 0.8552, 0.4409, 0.8552, 0.4409, 0.8578, 0.4448, 0.8578, 0.4448, 0.8525, 0.4409, 0.8525, 0.4409, 0.8552, 0.4448, 0.8552, 0.4448, 0.8712, 0.4409, 0.8712, 0.4429, 0.8738, 0.4448, 0.8685, 0.4409, 0.8685, 0.4409, 0.8712, 0.4448, 0.8712, 0.4448, 0.8658, 0.4409, 0.8658, 0.4409, 0.8685, 0.4448, 0.8685, 0.4448, 0.8632, 0.4409, 0.8632, 0.4409, 0.8658, 0.4448, 0.8658, 0.4409, 0.8712, 0.437, 0.8712, 0.439, 0.8738, 0.4409, 0.8685, 0.437, 0.8685, 0.437, 0.8712, 0.4409, 0.8712, 0.4409, 0.8658, 0.437, 0.8658, 0.437, 0.8685, 0.4409, 0.8685, 0.4409, 0.8632, 0.437, 0.8632, 0.437, 0.8658, 0.4409, 0.8658, 0.4409, 0.8605, 0.437, 0.8605, 0.437, 0.8632, 0.4409, 0.8632, 0.4409, 0.8578, 0.437, 0.8578, 0.437, 0.8605, 0.4409, 0.8605, 0.4409, 0.8552, 0.437, 0.8552, 0.437, 0.8578, 0.4409, 0.8578, 0.4409, 0.8525, 0.437, 0.8525, 0.437, 0.8552, 0.4409, 0.8552, 0.437, 0.8605, 0.4332, 0.8605, 0.4332, 0.8632, 0.437, 0.8632, 0.437, 0.8578, 0.4332, 0.8578, 0.4332, 0.8605, 0.437, 0.8605, 0.437, 0.8552, 0.4332, 0.8552, 0.4332, 0.8578, 0.437, 0.8578, 0.437, 0.8525, 0.4332, 0.8525, 0.4332, 0.8552, 0.437, 0.8552, 0.437, 0.8712, 0.4332, 0.8712, 0.4351, 0.8738, 0.437, 0.8685, 0.4332, 0.8685, 0.4332, 0.8712, 0.437, 0.8712, 0.437, 0.8658, 0.4332, 0.8658, 0.4332, 0.8685, 0.437, 0.8685, 0.437, 0.8632, 0.4332, 0.8632, 0.4332, 0.8658, 0.437, 0.8658, 0.4332, 0.8685, 0.4293, 0.8685, 0.4293, 0.8712, 0.4332, 0.8712, 0.4332, 0.8658, 0.4293, 0.8658, 0.4293, 0.8685, 0.4332, 0.8685, 0.4332, 0.8632, 0.4293, 0.8632, 0.4293, 0.8658, 0.4332, 0.8658, 0.4332, 0.8605, 0.4293, 0.8605, 0.4293, 0.8632, 0.4332, 0.8632, 0.4332, 0.8578, 0.4293, 0.8578, 0.4293, 0.8605, 0.4332, 0.8605, 0.4332, 0.8552, 0.4293, 0.8552, 0.4293, 0.8578, 0.4332, 0.8578, 0.4332, 0.8525, 0.4293, 0.8525, 0.4293, 0.8552, 0.4332, 0.8552, 0.4332, 0.8712, 0.4293, 0.8712, 0.4312, 0.8738, 0.4293, 0.8578, 0.4254, 0.8578, 0.4254, 0.8605, 0.4293, 0.8605, 0.4293, 0.8552, 0.4254, 0.8552, 0.4254, 0.8578, 0.4293, 0.8578, 0.4293, 0.8525, 0.4254, 0.8525, 0.4254, 0.8552, 0.4293, 0.8552, 0.4293, 0.8712, 0.4254, 0.8712, 0.4274, 0.8738, 0.4293, 0.8685, 0.4254, 0.8685, 0.4254, 0.8712, 0.4293, 0.8712, 0.4293, 0.8658, 0.4254, 0.8658, 0.4254, 0.8685, 0.4293, 0.8685, 0.4293, 0.8632, 0.4254, 0.8632, 0.4254, 0.8658, 0.4293, 0.8658, 0.4293, 0.8605, 0.4254, 0.8605, 0.4254, 0.8632, 0.4293, 0.8632, 0.4254, 0.8685, 0.4215, 0.8685, 0.4215, 0.8712, 0.4254, 0.8712, 0.4254, 0.8658, 0.4215, 0.8658, 0.4215, 0.8685, 0.4254, 0.8685, 0.4254, 0.8632, 0.4215, 0.8632, 0.4215, 0.8658, 0.4254, 0.8658, 0.4254, 0.8605, 0.4215, 0.8605, 0.4215, 0.8632, 0.4254, 0.8632, 0.4254, 0.8578, 0.4215, 0.8578, 0.4215, 0.8605, 0.4254, 0.8605, 0.4254, 0.8552, 0.4215, 0.8552, 0.4215, 0.8578, 0.4254, 0.8578, 0.4254, 0.8525, 0.4215, 0.8525, 0.4215, 0.8552, 0.4254, 0.8552, 0.4254, 0.8712, 0.4215, 0.8712, 0.4235, 0.8738, 0.4642, 0.8578, 0.4603, 0.8578, 0.4603, 0.8605, 0.4642, 0.8605, 0.4642, 0.8552, 0.4603, 0.8552, 0.4603, 0.8578, 0.4642, 0.8578, 0.4642, 0.8525, 0.4603, 0.8525, 0.4603, 0.8552, 0.4642, 0.8552, 0.4642, 0.8712, 0.4603, 0.8712, 0.4623, 0.8738, 0.4642, 0.8685, 0.4603, 0.8685, 0.4603, 0.8712, 0.4642, 0.8712, 0.4642, 0.8658, 0.4603, 0.8658, 0.4603, 0.8685, 0.4642, 0.8685, 0.4642, 0.8632, 0.4603, 0.8632, 0.4603, 0.8658, 0.4642, 0.8658, 0.4642, 0.8605, 0.4603, 0.8605, 0.4603, 0.8632, 0.4642, 0.8632, 0.4603, 0.8658, 0.4564, 0.8658, 0.4564, 0.8685, 0.4603, 0.8685, 0.4603, 0.8632, 0.4564, 0.8632, 0.4564, 0.8658, 0.4603, 0.8658, 0.4603, 0.8605, 0.4564, 0.8605, 0.4564, 0.8632, 0.4603, 0.8632, 0.4603, 0.8578, 0.4564, 0.8578, 0.4564, 0.8605, 0.4603, 0.8605, 0.4603, 0.8552, 0.4564, 0.8552, 0.4564, 0.8578, 0.4603, 0.8578, 0.4603, 0.8525, 0.4564, 0.8525, 0.4564, 0.8552, 0.4603, 0.8552, 0.4603, 0.8712, 0.4564, 0.8712, 0.4584, 0.8738, 0.4603, 0.8685, 0.4564, 0.8685, 0.4564, 0.8712, 0.4603, 0.8712, 0.4564, 0.8552, 0.4526, 0.8552, 0.4526, 0.8578, 0.4564, 0.8578, 0.4564, 0.8525, 0.4526, 0.8525, 0.4526, 0.8552, 0.4564, 0.8552, 0.4564, 0.8712, 0.4526, 0.8712, 0.4545, 0.8738, 0.4564, 0.8685, 0.4526, 0.8685, 0.4526, 0.8712, 0.4564, 0.8712, 0.4564, 0.8658, 0.4526, 0.8658, 0.4526, 0.8685, 0.4564, 0.8685, 0.4564, 0.8632, 0.4526, 0.8632, 0.4526, 0.8658, 0.4564, 0.8658, 0.4564, 0.8605, 0.4526, 0.8605, 0.4526, 0.8632, 0.4564, 0.8632, 0.4564, 0.8578, 0.4526, 0.8578, 0.4526, 0.8605, 0.4564, 0.8605, 0.4842, 0.8959, 0.4748, 0.8959, 0.4748, 0.8959, 0.4842, 0.8959, 0.4748, 0.8959, 0.4654, 0.8959, 0.4654, 0.8959, 0.4748, 0.8959, 0.4654, 0.8959, 0.456, 0.8959, 0.456, 0.8959, 0.4654, 0.8959, 0.456, 0.8959, 0.4466, 0.8959, 0.4466, 0.8959, 0.456, 0.8959, 0.4466, 0.8959, 0.4372, 0.8959, 0.4372, 0.8959, 0.4466, 0.8959, 0.4372, 0.8959, 0.4278, 0.8959, 0.4278, 0.8959, 0.4372, 0.8959, 0.4278, 0.8959, 0.4184, 0.8959, 0.4184, 0.8959, 0.4278, 0.8959, 0.5217, 0.8959, 0.5123, 0.8959, 0.5123, 0.8959, 0.5217, 0.8959, 0.5123, 0.8959, 0.5029, 0.8959, 0.5029, 0.8959, 0.5123, 0.8959, 0.5029, 0.8959, 0.4936, 0.8959, 0.4936, 0.8959, 0.5029, 0.8959, 0.4936, 0.8959, 0.4842, 0.8959, 0.4842, 0.8959, 0.4936, 0.8959, 0.4487, 0.8525, 0.4448, 0.8525, 0.4448, 0.8525, 0.4487, 0.8525, 0.4448, 0.8525, 0.4409, 0.8525, 0.4409, 0.8525, 0.4448, 0.8525, 0.4409, 0.8525, 0.437, 0.8525, 0.437, 0.8525, 0.4409, 0.8525, 0.437, 0.8525, 0.4332, 0.8525, 0.4332, 0.8525, 0.437, 0.8525, 0.4332, 0.8525, 0.4293, 0.8525, 0.4293, 0.8525, 0.4332, 0.8525, 0.4293, 0.8525, 0.4254, 0.8525, 0.4254, 0.8525, 0.4293, 0.8525, 0.4254, 0.8525, 0.4215, 0.8525, 0.4215, 0.8525, 0.4254, 0.8525, 0.4642, 0.8525, 0.4603, 0.8525, 0.4603, 0.8525, 0.4642, 0.8525, 0.4603, 0.8525, 0.4564, 0.8525, 0.4564, 0.8525, 0.4603, 0.8525, 0.4564, 0.8525, 0.4526, 0.8525, 0.4526, 0.8525, 0.4564, 0.8525, 0.4526, 0.8525, 0.4487, 0.8525, 0.4487, 0.8525, 0.4526, 0.8525])
me_cube.use_remesh_fix_poles = True
me_cube.use_remesh_preserve_attributes = False
me_cube.update()
me_cylinder_014 = bpy.data.meshes.new('Cylinder.014')
me_cylinder_014.from_pydata([(0.0, 1.0, -1.0), (0.0, 1.0, 1.0), (0.5878, 0.809, -1.0), (0.5878, 0.809, 1.0), (0.9511, 0.309, -1.0), (0.9511, 0.309, 1.0), (0.9511, -0.309, -1.0), (0.9511, -0.309, 1.0), (0.5878, -0.809, -1.0), (0.5878, -0.809, 1.0), (-8.742e-08, -1.0, -1.0), (-8.742e-08, -1.0, 1.0), (-0.5878, -0.809, -1.0), (-0.5878, -0.809, 1.0), (-0.9511, -0.309, -1.0), (-0.9511, -0.309, 1.0), (-0.9511, 0.309, -1.0), (-0.9511, 0.309, 1.0), (-0.5878, 0.809, -1.0), (-0.5878, 0.809, 1.0), (-5.066e-07, -6.686, -1.0), (-4.47e-07, -6.686, 1.0), (0.5878, -6.877, -1.0), (0.5878, -6.877, 1.0), (0.9511, -7.377, -1.0), (0.9511, -7.377, 1.0), (0.9511, -7.995, -1.0), (0.9511, -7.995, 1.0), (0.5878, -8.495, -1.0), (0.5878, -8.495, 1.0), (-5.941e-07, -8.686, -1.0), (-5.345e-07, -8.686, 1.0), (-0.5878, -8.495, -1.0), (-0.5878, -8.495, 1.0), (-0.9511, -7.995, -1.0), (-0.9511, -7.995, 1.0), (-0.9511, -7.377, -1.0), (-0.9511, -7.377, 1.0), (-0.5878, -6.877, -1.0), (-0.5878, -6.877, 1.0), (-14.94, -0.8355, -0.1817), (-13.2, -0.7826, 1.723), (-15.51, -0.6801, -0.1181), (-13.78, -0.6271, 1.787), (-15.9, -0.203, -0.07697), (-14.17, -0.15, 1.828), (-15.95, 0.4135, -0.07415), (-14.22, 0.4664, 1.831), (-15.65, 0.9338, -0.1107), (-13.91, 0.9868, 1.794), (-15.1, 1.159, -0.1726), (-13.37, 1.212, 1.732), (-14.53, 1.004, -0.2362), (-12.8, 1.057, 1.669), (-14.14, 0.5268, -0.2773), (-12.41, 0.5797, 1.628), (-14.09, -0.08968, -0.2802), (-12.36, -0.03674, 1.625), (-14.39, -0.61, -0.2436), (-12.66, -0.5571, 1.661), (-14.3, -8.502, -0.2169), (-12.56, -8.449, 1.688), (-14.87, -8.347, -0.1532), (-13.14, -8.294, 1.752), (-15.26, -7.87, -0.1121), (-13.52, -7.817, 1.793), (-15.31, -7.253, -0.1093), (-13.57, -7.2, 1.796), (-15.0, -6.733, -0.1458), (-13.27, -6.68, 1.759), (-14.46, -6.507, -0.2077), (-12.73, -6.454, 1.697), (-13.89, -6.663, -0.2714), (-12.15, -6.61, 1.634), (-13.5, -7.14, -0.3125), (-11.77, -7.087, 1.593), (-13.45, -7.756, -0.3153), (-11.72, -7.703, 1.59), (-13.75, -8.277, -0.2788), (-12.02, -8.224, 1.626)], [], [(0, 1, 3, 2), (2, 3, 5, 4), (4, 5, 7, 6), (6, 7, 9, 8), (8, 9, 11, 10), (10, 11, 13, 12), (12, 13, 15, 14), (14, 15, 17, 16), (3, 1, 19, 17, 15, 13, 11, 9, 7, 5), (16, 17, 19, 18), (18, 19, 1, 0), (0, 2, 4, 6, 8, 10, 12, 14, 16, 18), (20, 21, 23, 22), (22, 23, 25, 24), (24, 25, 27, 26), (26, 27, 29, 28), (28, 29, 31, 30), (30, 31, 33, 32), (32, 33, 35, 34), (34, 35, 37, 36), (23, 21, 39, 37, 35, 33, 31, 29, 27, 25), (36, 37, 39, 38), (38, 39, 21, 20), (20, 22, 24, 26, 28, 30, 32, 34, 36, 38), (40, 41, 43, 42), (42, 43, 45, 44), (44, 45, 47, 46), (46, 47, 49, 48), (48, 49, 51, 50), (50, 51, 53, 52), (52, 53, 55, 54), (54, 55, 57, 56), (43, 41, 59, 57, 55, 53, 51, 49, 47, 45), (56, 57, 59, 58), (58, 59, 41, 40), (40, 42, 44, 46, 48, 50, 52, 54, 56, 58), (60, 61, 63, 62), (62, 63, 65, 64), (64, 65, 67, 66), (66, 67, 69, 68), (68, 69, 71, 70), (70, 71, 73, 72), (72, 73, 75, 74), (74, 75, 77, 76), (63, 61, 79, 77, 75, 73, 71, 69, 67, 65), (76, 77, 79, 78), (78, 79, 61, 60), (60, 62, 64, 66, 68, 70, 72, 74, 76, 78)])
_uv = me_cylinder_014.uv_layers.new(name='UVMap')
_uv.uv.foreach_set('vector', [0.9239, 0.103, 0.9239, 0.1168, 0.9212, 0.1168, 0.9212, 0.103, 0.9212, 0.103, 0.9212, 0.1168, 0.9184, 0.1168, 0.9184, 0.103, 0.9184, 0.103, 0.9184, 0.1168, 0.9157, 0.1168, 0.9157, 0.103, 0.9157, 0.103, 0.9157, 0.1168, 0.9129, 0.1168, 0.9129, 0.103, 0.9129, 0.103, 0.9129, 0.1168, 0.9102, 0.1168, 0.9102, 0.103, 0.9102, 0.103, 0.9102, 0.1168, 0.9074, 0.1168, 0.9074, 0.103, 0.9074, 0.103, 0.9074, 0.1168, 0.9047, 0.1168, 0.9047, 0.103, 0.9047, 0.103, 0.9047, 0.1168, 0.9019, 0.1168, 0.9019, 0.103, 0.9072, 0.1015, 0.9033, 0.1028, 0.8994, 0.1015, 0.897, 0.0982, 0.897, 0.09412, 0.8994, 0.09082, 0.9033, 0.08956, 0.9072, 0.09082, 0.9096, 0.09412, 0.9096, 0.0982, 0.9019, 0.103, 0.9019, 0.1168, 0.8992, 0.1168, 0.8992, 0.103, 0.8992, 0.103, 0.8992, 0.1168, 0.8964, 0.1168, 0.8964, 0.103, 0.917, 0.1028, 0.9209, 0.1015, 0.9233, 0.0982, 0.9233, 0.09412, 0.9209, 0.09082, 0.917, 0.08956, 0.9132, 0.09082, 0.9108, 0.09412, 0.9108, 0.0982, 0.9132, 0.1015, 0.8715, 0.18, 0.8715, 0.2073, 0.866, 0.2073, 0.866, 0.18, 0.866, 0.18, 0.866, 0.2073, 0.8606, 0.2073, 0.8606, 0.18, 0.8606, 0.18, 0.8606, 0.2073, 0.8551, 0.2073, 0.8551, 0.18, 0.8551, 0.18, 0.8551, 0.2073, 0.8496, 0.2073, 0.8496, 0.18, 0.8496, 0.18, 0.8496, 0.2073, 0.8442, 0.2073, 0.8442, 0.18, 0.8442, 0.18, 0.8442, 0.2073, 0.8387, 0.2073, 0.8387, 0.18, 0.8387, 0.18, 0.8387, 0.2073, 0.8332, 0.2073, 0.8332, 0.18, 0.8332, 0.18, 0.8332, 0.2073, 0.8278, 0.2073, 0.8278, 0.18, 0.8382, 0.1769, 0.8305, 0.1794, 0.8228, 0.1769, 0.818, 0.1704, 0.818, 0.1623, 0.8228, 0.1557, 0.8305, 0.1532, 0.8382, 0.1557, 0.843, 0.1623, 0.843, 0.1704, 0.8278, 0.18, 0.8278, 0.2073, 0.8223, 0.2073, 0.8223, 0.18, 0.8223, 0.18, 0.8223, 0.2073, 0.8168, 0.2073, 0.8168, 0.18, 0.8578, 0.1794, 0.8656, 0.1769, 0.8703, 0.1704, 0.8703, 0.1623, 0.8656, 0.1557, 0.8578, 0.1532, 0.8501, 0.1557, 0.8454, 0.1623, 0.8454, 0.1704, 0.8501, 0.1769, 0.8558, 0.09313, 0.8558, 0.1114, 0.8522, 0.1114, 0.8522, 0.09313, 0.8522, 0.09313, 0.8522, 0.1114, 0.8485, 0.1114, 0.8485, 0.09313, 0.8485, 0.09313, 0.8485, 0.1114, 0.8449, 0.1114, 0.8449, 0.09313, 0.8449, 0.09313, 0.8449, 0.1114, 0.8412, 0.1114, 0.8412, 0.09313, 0.8412, 0.09313, 0.8412, 0.1114, 0.8376, 0.1114, 0.8376, 0.09313, 0.8376, 0.09313, 0.8376, 0.1114, 0.8339, 0.1114, 0.8339, 0.09313, 0.8339, 0.09313, 0.8339, 0.1114, 0.8303, 0.1114, 0.8303, 0.09313, 0.8303, 0.09313, 0.8303, 0.1114, 0.8266, 0.1114, 0.8266, 0.09313, 0.8336, 0.09109, 0.8284, 0.09276, 0.8233, 0.09109, 0.8201, 0.0867, 0.8201, 0.08129, 0.8233, 0.0769, 0.8284, 0.07523, 0.8336, 0.0769, 0.8368, 0.08129, 0.8368, 0.0867, 0.8266, 0.09313, 0.8266, 0.1114, 0.8229, 0.1114, 0.8229, 0.09313, 0.8229, 0.09313, 0.8229, 0.1114, 0.8193, 0.1114, 0.8193, 0.09313, 0.8467, 0.09276, 0.8518, 0.09109, 0.855, 0.0867, 0.855, 0.08129, 0.8518, 0.0769, 0.8467, 0.07523, 0.8415, 0.0769, 0.8384, 0.08129, 0.8384, 0.0867, 0.8415, 0.09109, 0.9477, 0.1961, 0.9477, 0.2223, 0.9424, 0.2223, 0.9424, 0.1961, 0.9424, 0.1961, 0.9424, 0.2223, 0.9372, 0.2223, 0.9372, 0.1961, 0.9372, 0.1961, 0.9372, 0.2223, 0.9319, 0.2223, 0.9319, 0.1961, 0.9319, 0.1961, 0.9319, 0.2223, 0.9267, 0.2223, 0.9267, 0.1961, 0.9267, 0.1961, 0.9267, 0.2223, 0.9215, 0.2223, 0.9215, 0.1961, 0.9215, 0.1961, 0.9215, 0.2223, 0.9162, 0.2223, 0.9162, 0.1961, 0.9162, 0.1961, 0.9162, 0.2223, 0.911, 0.2223, 0.911, 0.1961, 0.911, 0.1961, 0.911, 0.2223, 0.9058, 0.2223, 0.9058, 0.1961, 0.9158, 0.1932, 0.9084, 0.1956, 0.901, 0.1932, 0.8964, 0.1869, 0.8964, 0.1792, 0.901, 0.1729, 0.9084, 0.1705, 0.9158, 0.1729, 0.9203, 0.1792, 0.9203, 0.1869, 0.9058, 0.1961, 0.9058, 0.2223, 0.9005, 0.2223, 0.9005, 0.1961, 0.9005, 0.1961, 0.9005, 0.2223, 0.8953, 0.2223, 0.8953, 0.1961, 0.9346, 0.1956, 0.9419, 0.1932, 0.9465, 0.1869, 0.9465, 0.1792, 0.9419, 0.1729, 0.9346, 0.1705, 0.9272, 0.1729, 0.9226, 0.1792, 0.9226, 0.1869, 0.9272, 0.1932])
me_cylinder_014.use_remesh_fix_poles = True
me_cylinder_014.use_remesh_preserve_attributes = False
me_cylinder_014.update()

# ---- objects
ob_cylinder = bpy.data.objects.new('Cylinder', me_cylinder_001)
ob_cylinder_004 = bpy.data.objects.new('Cylinder.004', me_cylinder_005)
ob_cylinder_008 = bpy.data.objects.new('Cylinder.008', me_cylinder_009)
ob_cylinder_009 = bpy.data.objects.new('Cylinder.009', me_cylinder_010)
ob_cube = bpy.data.objects.new('Cube', me_cube)
ob_cylinder_013 = bpy.data.objects.new('Cylinder.013', me_cylinder_014)

# ---- transforms, parenting, visibility, modifiers, constraints
ob_cylinder.location = (0.1914, 0.07556, -0.1163)
ob_cylinder.rotation_euler = (-1.575, -2.22e-16, -1.571)
ob_cylinder.scale = (1.0, 1.0, 0.1845)
ob_cylinder_004.location = (-0.2371, 0.07108, -0.09825)
ob_cylinder_004.rotation_euler = (-1.209, 1.582, -1.209)
ob_cylinder_004.scale = (1.0, 1.0, 0.1845)
ob_cylinder_008.location = (0.2682, 0.2276, -0.12)
ob_cylinder_008.rotation_euler = (-1.575, -2.22e-16, -1.571)
ob_cylinder_008.scale = (1.044, 0.1081, 0.01027)
ob_cylinder_009.location = (0.301, 0.1254, -0.4031)
ob_cylinder_009.rotation_euler = (-1.585, -1.278, -1.557)
ob_cylinder_009.scale = (1.347, 0.0632, 0.005818)
ob_cube.location = (-0.05229, 0.0688, 0.9215)
ob_cube.rotation_euler = (1.567, -3.17, -4.737)
ob_cube.scale = (0.02168, 0.1091, 0.04279)
ob_cylinder_013.location = (-0.2747, -0.3115, -1.135)
ob_cylinder_013.rotation_euler = (-0.00417, -0.1548, -1.57)
ob_cylinder_013.scale = (0.05451, -0.06455, 0.1553)

# ---- collection membership
col_collection.objects.link(ob_cylinder)
col_collection.objects.link(ob_cylinder_004)
col_collection.objects.link(ob_cylinder_008)
col_collection.objects.link(ob_cylinder_009)
col_collection.objects.link(ob_cube)
col_collection.objects.link(ob_cylinder_013)

# ---- scene / render settings (as saved in the file)
scene.frame_start = 1; scene.frame_end = 250; scene.frame_set(1)
scene.render.engine = 'BLENDER_EEVEE_NEXT'
scene.cycles.sampling_pattern = 'TABULATED_SOBOL'
scene.cycles.use_light_tree = False
scene.view_settings.view_transform = 'Filmic'
bpy.context.view_layer.update()

# ---- added for rendering (the .blend has no active camera and no usable light): camera, sun
cam_auto = bpy.data.cameras.new('AutoCamera')
cam_auto.lens = 50.0
cam_auto.sensor_width = 36.0
cam_auto.clip_end = 1000.0
ob_auto_camera = bpy.data.objects.new('AutoCamera', cam_auto)
scene.collection.objects.link(ob_auto_camera)
ob_auto_camera.location = (3.6478, -4.338, 2.87969)
ob_auto_camera.rotation_euler = (1.09748, -7.21219e-08, 0.694738)
scene.camera = ob_auto_camera
light_auto_sun = bpy.data.lights.new('AutoSun', 'SUN')
light_auto_sun.energy = 3.0
light_auto_sun.angle = 0.0523599
ob_auto_sun = bpy.data.objects.new('AutoSun', light_auto_sun)
scene.collection.objects.link(ob_auto_sun)
ob_auto_sun.rotation_euler = (0.872665, 0.174533, 0.523599)
bpy.context.view_layer.update()
